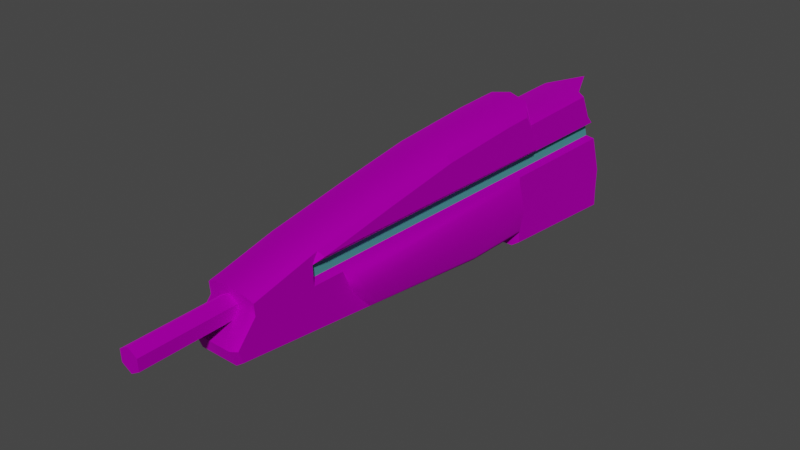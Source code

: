 # Source: TE_FireSleet_Barrel.blend  (saved by Blender 2.80.75; exported with 4.5.12 LTS)
import bpy
from mathutils import Matrix  # noqa: F401  (used for matrix-valued properties, if any)

bpy.ops.wm.read_factory_settings(use_empty=True)
scene = bpy.context.scene
scene.name = 'Scene'

# ---- collections
col_collection = bpy.data.collections.new('Collection'); scene.collection.children.link(col_collection)

# ---- images (referenced by path relative to the original .blend; pixels are not part of the script)
import os
ASSET_DIR = os.environ.get("B2B_ASSET_DIR", "")  # directory of the original .blend (textures are referenced by path, not embedded)
HERE = os.path.dirname(os.path.abspath(__file__))  # packed textures are extracted next to this script under _unpacked/

def load_image(name, relpath, width, height, colorspace="sRGB"):
    """Load a texture the original file referenced (path relative to the .blend, or extracted next to this script)."""
    p = next((c for c in (os.path.join(HERE, relpath), os.path.join(ASSET_DIR, relpath)) if relpath and os.path.exists(c)), "")
    if p:
        img = bpy.data.images.load(p, check_existing=True)
        img.name = name
    else:  # same state as the original file: an image datablock whose file is absent (Cycles renders it pink)
        img = bpy.data.images.new(name, width, height)
        img.source = "FILE"
        img.filepath = "//" + (relpath or name)
    img.colorspace_settings.name = colorspace
    return img
img_map__2_001 = load_image('Map #2.001', 'fire_sleet.png', 1024, 1024, 'sRGB')

# ---- materials (node trees are filled in below, after node groups)
mat_01___default_slot__1_001 = bpy.data.materials.new('01 - Default Slot #1.001')
mat_01___default_slot__1_001.use_transparent_shadow = False
mat_01___default_slot__1_001.diffuse_color = (0.0, 0.0, 0.0, 1.0)
mat_01___default_slot__1_001.roughness = 0.5528
mat_01___default_slot__1_001.specular_intensity = 1.0
mat_01___default_slot__1_001.metallic = 1.0
mat_fire_sleet_001 = bpy.data.materials.new('fire_sleet.001')
mat_fire_sleet_001.use_transparent_shadow = False
mat_fire_sleet_001.diffuse_color = (0.588, 0.588, 0.588, 1.0)
mat_fire_sleet_001.roughness = 0.8586
mat_fire_sleet_001.specular_intensity = 0.0
mat_fire_sleet_001.metallic = 1.0
mat_emissive_001 = bpy.data.materials.new('emissive.001')
mat_emissive_001.use_transparent_shadow = False
mat_emissive_001.diffuse_color = (0.1569, 0.698, 0.6549, 1.0)
mat_emissive_001.roughness = 0.8586
mat_emissive_001.specular_intensity = 0.0
mat_emissive_001.metallic = 1.0
mat_01___default_slot__4_001 = bpy.data.materials.new('01 - Default Slot #4.001')
mat_01___default_slot__4_001.use_transparent_shadow = False
mat_01___default_slot__4_001.diffuse_color = (0.0, 0.0, 0.0, 1.0)
mat_01___default_slot__4_001.roughness = 0.5528
mat_01___default_slot__4_001.specular_intensity = 1.0
mat_01___default_slot__4_001.metallic = 1.0
mat_01___default_slot__5_001 = bpy.data.materials.new('01 - Default Slot #5.001')
mat_01___default_slot__5_001.use_transparent_shadow = False
mat_01___default_slot__5_001.diffuse_color = (0.0, 0.0, 0.0, 1.0)
mat_01___default_slot__5_001.roughness = 0.5528
mat_01___default_slot__5_001.specular_intensity = 1.0
mat_01___default_slot__5_001.metallic = 1.0
mat_01___default_slot__6_001 = bpy.data.materials.new('01 - Default Slot #6.001')
mat_01___default_slot__6_001.use_transparent_shadow = False
mat_01___default_slot__6_001.diffuse_color = (0.0, 0.0, 0.0, 1.0)
mat_01___default_slot__6_001.roughness = 0.5528
mat_01___default_slot__6_001.specular_intensity = 1.0
mat_01___default_slot__6_001.metallic = 1.0
mat_01___default_slot__7_001 = bpy.data.materials.new('01 - Default Slot #7.001')
mat_01___default_slot__7_001.use_transparent_shadow = False
mat_01___default_slot__7_001.diffuse_color = (0.0, 0.0, 0.0, 1.0)
mat_01___default_slot__7_001.roughness = 0.5528
mat_01___default_slot__7_001.specular_intensity = 1.0
mat_01___default_slot__7_001.metallic = 1.0
mat_01___default_slot__8_001 = bpy.data.materials.new('01 - Default Slot #8.001')
mat_01___default_slot__8_001.use_transparent_shadow = False
mat_01___default_slot__8_001.diffuse_color = (0.0, 0.0, 0.0, 1.0)
mat_01___default_slot__8_001.roughness = 0.5528
mat_01___default_slot__8_001.specular_intensity = 1.0
mat_01___default_slot__8_001.metallic = 1.0
mat_01___default_slot__9_001 = bpy.data.materials.new('01 - Default Slot #9.001')
mat_01___default_slot__9_001.use_transparent_shadow = False
mat_01___default_slot__9_001.diffuse_color = (0.0, 0.0, 0.0, 1.0)
mat_01___default_slot__9_001.roughness = 0.5528
mat_01___default_slot__9_001.specular_intensity = 1.0
mat_01___default_slot__9_001.metallic = 1.0
mat_01___default_slot__10_001 = bpy.data.materials.new('01 - Default Slot #10.001')
mat_01___default_slot__10_001.use_transparent_shadow = False
mat_01___default_slot__10_001.diffuse_color = (0.0, 0.0, 0.0, 1.0)
mat_01___default_slot__10_001.roughness = 0.5528
mat_01___default_slot__10_001.specular_intensity = 1.0
mat_01___default_slot__10_001.metallic = 1.0

# ---- material node trees
mat_01___default_slot__1_001.use_nodes = True; mat_01___default_slot__1_001.node_tree.nodes.clear()
_N = mat_01___default_slot__1_001.node_tree.nodes; _L = mat_01___default_slot__1_001.node_tree.links
n0 = _N.new('ShaderNodeOutputMaterial'); n0.name = 'Material Output'; n0.location = (300, 300)
n1 = _N.new('ShaderNodeBsdfPrincipled'); n1.name = 'Principled BSDF'; n1.location = (10, 300)
n1.distribution = 'GGX'
n1.subsurface_method = 'BURLEY'
n1.inputs[0].default_value = (0.0, 0.0, 0.0, 1.0)
n1.inputs[1].default_value = 1.0
n1.inputs[2].default_value = 0.5528
n1.inputs[3].default_value = 1.45
n1.inputs[13].default_value = 2.0
n1.inputs[27].default_value = (0.0, 0.0, 0.0, 1.0)
n1.inputs[28].default_value = 1.0
n2 = _N.new('ShaderNodeNormalMap'); n2.name = 'Normal Map'; n2.location = (-300, -300)
n2.label = 'Normal/Map'
n2.inputs[0].default_value = 0.14
_L.new(n1.outputs[0], n0.inputs[0])
_L.new(n2.outputs[0], n1.inputs[5])
n0.is_active_output = True
mat_fire_sleet_001.use_nodes = True; mat_fire_sleet_001.node_tree.nodes.clear()
_N = mat_fire_sleet_001.node_tree.nodes; _L = mat_fire_sleet_001.node_tree.links
n0 = _N.new('ShaderNodeOutputMaterial'); n0.name = 'Material Output'; n0.location = (300, 300)
n1 = _N.new('ShaderNodeBsdfPrincipled'); n1.name = 'Principled BSDF'; n1.location = (10, 300)
n1.distribution = 'GGX'
n1.subsurface_method = 'BURLEY'
n1.inputs[1].default_value = 1.0
n1.inputs[2].default_value = 0.8586
n1.inputs[3].default_value = 1.45
n1.inputs[13].default_value = 0.0
n1.inputs[27].default_value = (0.0, 0.0, 0.0, 1.0)
n1.inputs[28].default_value = 1.0
n2 = _N.new('ShaderNodeNormalMap'); n2.name = 'Normal Map'; n2.location = (-300, -300)
n2.label = 'Normal/Map'
n2.inputs[0].default_value = 0.14
n3 = _N.new('ShaderNodeTexImage'); n3.name = 'Image Texture'; n3.location = (-300, 600)
n3.image = img_map__2_001
_L.new(n1.outputs[0], n0.inputs[0])
_L.new(n2.outputs[0], n1.inputs[5])
_L.new(n3.outputs[0], n1.inputs[0])
n0.is_active_output = True
mat_emissive_001.use_nodes = True; mat_emissive_001.node_tree.nodes.clear()
_N = mat_emissive_001.node_tree.nodes; _L = mat_emissive_001.node_tree.links
n0 = _N.new('ShaderNodeOutputMaterial'); n0.name = 'Material Output'; n0.location = (300, 300)
n1 = _N.new('ShaderNodeBsdfPrincipled'); n1.name = 'Principled BSDF'; n1.location = (10, 300)
n1.distribution = 'GGX'
n1.subsurface_method = 'BURLEY'
n1.inputs[0].default_value = (0.1569, 0.698, 0.6549, 1.0)
n1.inputs[1].default_value = 1.0
n1.inputs[2].default_value = 0.8586
n1.inputs[3].default_value = 1.45
n1.inputs[13].default_value = 0.0
n1.inputs[27].default_value = (0.0, 0.0, 0.0, 1.0)
n1.inputs[28].default_value = 1.0
n2 = _N.new('ShaderNodeNormalMap'); n2.name = 'Normal Map'; n2.location = (-300, -300)
n2.label = 'Normal/Map'
n2.inputs[0].default_value = 0.14
_L.new(n1.outputs[0], n0.inputs[0])
_L.new(n2.outputs[0], n1.inputs[5])
n0.is_active_output = True
mat_01___default_slot__4_001.use_nodes = True; mat_01___default_slot__4_001.node_tree.nodes.clear()
_N = mat_01___default_slot__4_001.node_tree.nodes; _L = mat_01___default_slot__4_001.node_tree.links
n0 = _N.new('ShaderNodeOutputMaterial'); n0.name = 'Material Output'; n0.location = (300, 300)
n1 = _N.new('ShaderNodeBsdfPrincipled'); n1.name = 'Principled BSDF'; n1.location = (10, 300)
n1.distribution = 'GGX'
n1.subsurface_method = 'BURLEY'
n1.inputs[0].default_value = (0.0, 0.0, 0.0, 1.0)
n1.inputs[1].default_value = 1.0
n1.inputs[2].default_value = 0.5528
n1.inputs[3].default_value = 1.45
n1.inputs[13].default_value = 2.0
n1.inputs[27].default_value = (0.0, 0.0, 0.0, 1.0)
n1.inputs[28].default_value = 1.0
n2 = _N.new('ShaderNodeNormalMap'); n2.name = 'Normal Map'; n2.location = (-300, -300)
n2.label = 'Normal/Map'
n2.inputs[0].default_value = 0.14
_L.new(n1.outputs[0], n0.inputs[0])
_L.new(n2.outputs[0], n1.inputs[5])
n0.is_active_output = True
mat_01___default_slot__5_001.use_nodes = True; mat_01___default_slot__5_001.node_tree.nodes.clear()
_N = mat_01___default_slot__5_001.node_tree.nodes; _L = mat_01___default_slot__5_001.node_tree.links
n0 = _N.new('ShaderNodeOutputMaterial'); n0.name = 'Material Output'; n0.location = (300, 300)
n1 = _N.new('ShaderNodeBsdfPrincipled'); n1.name = 'Principled BSDF'; n1.location = (10, 300)
n1.distribution = 'GGX'
n1.subsurface_method = 'BURLEY'
n1.inputs[0].default_value = (0.0, 0.0, 0.0, 1.0)
n1.inputs[1].default_value = 1.0
n1.inputs[2].default_value = 0.5528
n1.inputs[3].default_value = 1.45
n1.inputs[13].default_value = 2.0
n1.inputs[27].default_value = (0.0, 0.0, 0.0, 1.0)
n1.inputs[28].default_value = 1.0
n2 = _N.new('ShaderNodeNormalMap'); n2.name = 'Normal Map'; n2.location = (-300, -300)
n2.label = 'Normal/Map'
n2.inputs[0].default_value = 0.14
_L.new(n1.outputs[0], n0.inputs[0])
_L.new(n2.outputs[0], n1.inputs[5])
n0.is_active_output = True
mat_01___default_slot__6_001.use_nodes = True; mat_01___default_slot__6_001.node_tree.nodes.clear()
_N = mat_01___default_slot__6_001.node_tree.nodes; _L = mat_01___default_slot__6_001.node_tree.links
n0 = _N.new('ShaderNodeOutputMaterial'); n0.name = 'Material Output'; n0.location = (300, 300)
n1 = _N.new('ShaderNodeBsdfPrincipled'); n1.name = 'Principled BSDF'; n1.location = (10, 300)
n1.distribution = 'GGX'
n1.subsurface_method = 'BURLEY'
n1.inputs[0].default_value = (0.0, 0.0, 0.0, 1.0)
n1.inputs[1].default_value = 1.0
n1.inputs[2].default_value = 0.5528
n1.inputs[3].default_value = 1.45
n1.inputs[13].default_value = 2.0
n1.inputs[27].default_value = (0.0, 0.0, 0.0, 1.0)
n1.inputs[28].default_value = 1.0
n2 = _N.new('ShaderNodeNormalMap'); n2.name = 'Normal Map'; n2.location = (-300, -300)
n2.label = 'Normal/Map'
n2.inputs[0].default_value = 0.14
_L.new(n1.outputs[0], n0.inputs[0])
_L.new(n2.outputs[0], n1.inputs[5])
n0.is_active_output = True
mat_01___default_slot__7_001.use_nodes = True; mat_01___default_slot__7_001.node_tree.nodes.clear()
_N = mat_01___default_slot__7_001.node_tree.nodes; _L = mat_01___default_slot__7_001.node_tree.links
n0 = _N.new('ShaderNodeOutputMaterial'); n0.name = 'Material Output'; n0.location = (300, 300)
n1 = _N.new('ShaderNodeBsdfPrincipled'); n1.name = 'Principled BSDF'; n1.location = (10, 300)
n1.distribution = 'GGX'
n1.subsurface_method = 'BURLEY'
n1.inputs[0].default_value = (0.0, 0.0, 0.0, 1.0)
n1.inputs[1].default_value = 1.0
n1.inputs[2].default_value = 0.5528
n1.inputs[3].default_value = 1.45
n1.inputs[13].default_value = 2.0
n1.inputs[27].default_value = (0.0, 0.0, 0.0, 1.0)
n1.inputs[28].default_value = 1.0
n2 = _N.new('ShaderNodeNormalMap'); n2.name = 'Normal Map'; n2.location = (-300, -300)
n2.label = 'Normal/Map'
n2.inputs[0].default_value = 0.14
_L.new(n1.outputs[0], n0.inputs[0])
_L.new(n2.outputs[0], n1.inputs[5])
n0.is_active_output = True
mat_01___default_slot__8_001.use_nodes = True; mat_01___default_slot__8_001.node_tree.nodes.clear()
_N = mat_01___default_slot__8_001.node_tree.nodes; _L = mat_01___default_slot__8_001.node_tree.links
n0 = _N.new('ShaderNodeOutputMaterial'); n0.name = 'Material Output'; n0.location = (300, 300)
n1 = _N.new('ShaderNodeBsdfPrincipled'); n1.name = 'Principled BSDF'; n1.location = (10, 300)
n1.distribution = 'GGX'
n1.subsurface_method = 'BURLEY'
n1.inputs[0].default_value = (0.0, 0.0, 0.0, 1.0)
n1.inputs[1].default_value = 1.0
n1.inputs[2].default_value = 0.5528
n1.inputs[3].default_value = 1.45
n1.inputs[13].default_value = 2.0
n1.inputs[27].default_value = (0.0, 0.0, 0.0, 1.0)
n1.inputs[28].default_value = 1.0
n2 = _N.new('ShaderNodeNormalMap'); n2.name = 'Normal Map'; n2.location = (-300, -300)
n2.label = 'Normal/Map'
n2.inputs[0].default_value = 0.14
_L.new(n1.outputs[0], n0.inputs[0])
_L.new(n2.outputs[0], n1.inputs[5])
n0.is_active_output = True
mat_01___default_slot__9_001.use_nodes = True; mat_01___default_slot__9_001.node_tree.nodes.clear()
_N = mat_01___default_slot__9_001.node_tree.nodes; _L = mat_01___default_slot__9_001.node_tree.links
n0 = _N.new('ShaderNodeOutputMaterial'); n0.name = 'Material Output'; n0.location = (300, 300)
n1 = _N.new('ShaderNodeBsdfPrincipled'); n1.name = 'Principled BSDF'; n1.location = (10, 300)
n1.distribution = 'GGX'
n1.subsurface_method = 'BURLEY'
n1.inputs[0].default_value = (0.0, 0.0, 0.0, 1.0)
n1.inputs[1].default_value = 1.0
n1.inputs[2].default_value = 0.5528
n1.inputs[3].default_value = 1.45
n1.inputs[13].default_value = 2.0
n1.inputs[27].default_value = (0.0, 0.0, 0.0, 1.0)
n1.inputs[28].default_value = 1.0
n2 = _N.new('ShaderNodeNormalMap'); n2.name = 'Normal Map'; n2.location = (-300, -300)
n2.label = 'Normal/Map'
n2.inputs[0].default_value = 0.14
_L.new(n1.outputs[0], n0.inputs[0])
_L.new(n2.outputs[0], n1.inputs[5])
n0.is_active_output = True
mat_01___default_slot__10_001.use_nodes = True; mat_01___default_slot__10_001.node_tree.nodes.clear()
_N = mat_01___default_slot__10_001.node_tree.nodes; _L = mat_01___default_slot__10_001.node_tree.links
n0 = _N.new('ShaderNodeOutputMaterial'); n0.name = 'Material Output'; n0.location = (300, 300)
n1 = _N.new('ShaderNodeBsdfPrincipled'); n1.name = 'Principled BSDF'; n1.location = (10, 300)
n1.distribution = 'GGX'
n1.subsurface_method = 'BURLEY'
n1.inputs[0].default_value = (0.0, 0.0, 0.0, 1.0)
n1.inputs[1].default_value = 1.0
n1.inputs[2].default_value = 0.5528
n1.inputs[3].default_value = 1.45
n1.inputs[13].default_value = 2.0
n1.inputs[27].default_value = (0.0, 0.0, 0.0, 1.0)
n1.inputs[28].default_value = 1.0
n2 = _N.new('ShaderNodeNormalMap'); n2.name = 'Normal Map'; n2.location = (-300, -300)
n2.label = 'Normal/Map'
n2.inputs[0].default_value = 0.14
_L.new(n1.outputs[0], n0.inputs[0])
_L.new(n2.outputs[0], n1.inputs[5])
n0.is_active_output = True

# ---- world
world_world = bpy.data.worlds.new('World'); scene.world = world_world
world_world.use_nodes = True; world_world.node_tree.nodes.clear()
_N = world_world.node_tree.nodes; _L = world_world.node_tree.links
n0 = _N.new('ShaderNodeOutputWorld'); n0.name = 'World Output'; n0.location = (300, 300)
n1 = _N.new('ShaderNodeBackground'); n1.name = 'Background'; n1.location = (10, 300)
n1.inputs[0].default_value = (0.05088, 0.05088, 0.05088, 1.0)
_L.new(n1.outputs[0], n0.inputs[0])
n0.is_active_output = True
world_world.color = (0.05088, 0.05088, 0.05088)
world_world.use_sun_shadow = False
world_world.sun_shadow_jitter_overblur = 0.0

# ---- meshes
me_mesh_004 = bpy.data.meshes.new('Mesh.004')
me_mesh_004.from_pydata([(-0.1145, 0.2794, 0.05178), (-0.1557, 0.2628, 0.05097), (-0.1513, 0.173, 0.0482), (-0.1345, -0.009048, 0.04265), (-0.1045, -0.1796, 0.03754), (-0.07093, -0.3552, 0.0323), (-0.03522, -0.5073, 0.0278), (-0.007246, -0.5063, 0.02803), (0.05101, -0.5496, 0.02709), (0.08453, -0.537, 0.02771), (0.1429, 0.08422, 0.04748), (0.1422, 0.2349, 0.05217), (0.1368, 0.5489, 0.06192), (0.09495, 0.5501, 0.06166), (-0.1247, 0.5507, 0.01624), (-0.1145, 0.2922, 0.008251), (-0.1644, 0.2692, 0.007188), (-0.1599, 0.1741, 0.004255), (-0.1431, -0.00795, -0.001303), (-0.1131, -0.1785, -0.006411), (-0.07949, -0.3541, -0.01165), (-0.04046, -0.5061, -0.01612), (-0.006941, -0.5049, -0.01585), (0.05132, -0.5482, -0.01679), (0.08483, -0.5356, -0.01617), (0.1432, 0.08558, 0.003598), (0.1425, 0.2363, 0.00829), (0.1371, 0.5502, 0.01804), (0.09525, 0.5514, 0.01779), (0.1849, 0.5498, 0.06228), (0.1658, 0.2351, 0.05234), (0.1661, 0.2365, 0.00846), (0.1852, 0.5512, 0.0184), (-0.007168, 0.5049, 0.05955), (-0.03324, 0.4969, 0.05912), (-0.1217, 0.4617, 0.05741), (-0.0601, 0.4853, 0.07155), (-0.03271, 0.2878, 0.0526), (-0.006664, 0.2351, 0.05114), (-0.1133, 0.4616, 0.07045), (-0.1056, 0.265, 0.06437), (-0.1467, 0.2484, 0.06357), (-0.1429, 0.1731, 0.06125), (-0.1262, -0.008601, 0.0557), (-0.09625, -0.1788, 0.0506), (-0.06269, -0.354, 0.04538), (-0.04128, 0.2874, 0.06551), (-0.04182, 0.5015, 0.07218), (0.001199, 0.5165, 0.07295), (0.001729, 0.2347, 0.06417), (0.04998, -0.5419, 0.0403), (0.0764, -0.532, 0.04079), (0.1343, 0.08407, 0.0604), (0.1336, 0.2422, 0.06532), (0.1577, 0.2424, 0.06549), (0.1758, 0.5414, 0.07494), (0.1366, 0.5406, 0.07464), (0.08588, 0.5421, 0.07434), (0.002638, -0.294, 0.0477), (0.104, -0.2272, 0.05049), (0.05591, -0.2706, 0.0488), (0.06663, 0.2384, 0.06474), (0.1203, 0.2317, 0.07339), (0.06586, 0.2279, 0.08391), (0.01326, 0.225, 0.07244), (0.01604, -0.2729, 0.06384), (0.05115, -0.2559, 0.06873), (0.09444, -0.2192, 0.05916), (0.1215, 0.08342, 0.06877), (-0.03228, -0.3553, 0.03256), (-0.006586, -0.3545, 0.03277), (-0.02443, -0.5019, 0.04103), (0.001133, -0.5, 0.04127), (0.002462, -0.3648, 0.04549), (-0.04051, -0.3666, 0.04514), (-0.01974, -0.71, -0.02149), (-0.007176, -0.7103, 0.000638), (0.01826, -0.7096, 0.0008385), (0.03114, -0.7085, -0.02109), (0.01857, -0.7082, -0.04322), (-0.00687, -0.709, -0.04342), (-0.02611, -0.5024, -0.01506), (-0.01354, -0.5027, 0.007067), (0.0119, -0.5019, 0.007267), (0.02477, -0.5008, -0.01466), (0.0122, -0.5005, -0.03679), (-0.01324, -0.5013, -0.03699), (-0.1014, 0.255, 0.0754), (-0.05266, 0.2719, 0.07627), (-0.05192, -0.3483, 0.05695), (-0.05251, -0.3479, 0.05695), (-0.08517, -0.1774, 0.06204), (-0.115, -0.00763, 0.06713), (-0.1317, 0.1734, 0.07265), (-0.1349, 0.2339, 0.07452), (-0.1125, 0.4652, -0.04325), (-0.05931, 0.4889, -0.04214), (-0.04103, 0.505, -0.04151), (-0.0405, 0.2909, -0.04818), (-0.1048, 0.2685, -0.04933), (-0.1211, 0.4645, -0.03035), (-0.1139, 0.2822, -0.03598), (-0.1551, 0.2656, -0.03678), (-0.1507, 0.1757, -0.03955), (-0.1339, -0.006313, -0.04511), (-0.1039, -0.1769, -0.05022), (-0.07032, -0.3524, -0.05546), (-0.03461, -0.5046, -0.05995), (-0.006637, -0.5035, -0.05973), (0.05162, -0.5468, -0.06067), (0.08514, -0.5343, -0.06005), (0.1435, 0.08695, -0.04028), (0.1428, 0.2376, -0.03559), (0.1664, 0.2379, -0.03542), (0.1855, 0.5526, -0.02548), (0.1374, 0.5516, -0.02584), (0.09556, 0.5528, -0.02609), (0.1374, 0.5442, -0.03905), (0.1766, 0.545, -0.03876), (0.1585, 0.246, -0.0482), (0.1344, 0.2458, -0.04838), (0.06692, 0.2327, -0.06876), (0.05221, -0.2512, -0.08394), (0.01705, -0.2684, -0.0806), (0.01416, 0.2291, -0.05822), (-0.005977, -0.3518, -0.05499), (-0.03167, -0.3526, -0.05519), (-0.0321, 0.2905, -0.03515), (-0.03263, 0.4996, -0.02864), (-0.006559, 0.5076, -0.02821), (-0.006056, 0.2378, -0.03661), (-0.0619, -0.3505, -0.06832), (-0.03972, -0.363, -0.06856), (-0.02364, -0.4984, -0.07267), (0.06742, 0.242, -0.04896), (0.002517, 0.2383, -0.04952), (0.001988, 0.5201, -0.04075), (0.08667, 0.5457, -0.03936), (-0.1459, 0.2519, -0.05013), (-0.1421, 0.1766, -0.05245), (-0.1254, -0.005058, -0.058), (-0.09546, -0.1752, -0.06309), (0.003426, -0.2904, -0.066), (0.00325, -0.3612, -0.0682), (0.001922, -0.4965, -0.07243), (0.05077, -0.5384, -0.0734), (0.07719, -0.5285, -0.0729), (0.1048, -0.2236, -0.06321), (0.1351, 0.08761, -0.0533), (0.0567, -0.267, -0.0649), (0.1212, 0.2358, -0.05727), (0.1224, 0.08749, -0.06188), (0.09535, -0.2151, -0.0715), (-0.05097, -0.344, -0.07936), (-0.05156, -0.3437, -0.07936), (-0.08423, -0.1731, -0.07427), (-0.1141, -0.003382, -0.06918), (-0.1308, 0.1777, -0.06366), (-0.134, 0.2382, -0.06179), (-0.1005, 0.2592, -0.0609), (-0.05171, 0.2762, -0.06004)], [], [(40, 46, 47), (40, 47, 36), (39, 40, 36), (14, 15, 0), (14, 0, 35), (15, 16, 1), (1, 0, 15), (16, 17, 2), (2, 1, 16), (17, 18, 3), (3, 2, 17), (18, 19, 4), (4, 3, 18), (19, 20, 5), (5, 4, 19), (20, 21, 6), (6, 5, 20), (21, 22, 7), (7, 6, 21), (22, 23, 8), (8, 7, 22), (23, 24, 9), (9, 8, 23), (24, 25, 10), (10, 9, 24), (25, 26, 11), (11, 10, 25), (31, 32, 29), (29, 30, 31), (27, 28, 13), (13, 12, 27), (56, 53, 54), (54, 55, 56), (11, 26, 31), (31, 30, 11), (27, 12, 29), (29, 32, 27), (64, 65, 66), (66, 63, 64), (38, 33, 34), (70, 38, 34), (70, 34, 37), (70, 37, 69), (45, 71, 74), (56, 57, 48), (56, 48, 49), (56, 49, 61), (53, 56, 61), (35, 0, 40), (40, 39, 35), (0, 1, 41), (41, 40, 0), (1, 2, 42), (42, 41, 1), (2, 3, 43), (43, 42, 2), (3, 4, 44), (44, 43, 3), (4, 5, 45), (45, 44, 4), (5, 6, 71), (71, 45, 5), (37, 46, 74), (74, 69, 37), (37, 34, 47), (47, 46, 37), (33, 38, 49), (49, 48, 33), (70, 73, 58), (70, 58, 49), (38, 70, 49), (7, 8, 50), (50, 72, 7), (8, 9, 51), (51, 50, 8), (9, 10, 52), (9, 52, 59), (9, 59, 51), (10, 11, 53), (53, 52, 10), (11, 30, 54), (54, 53, 11), (30, 29, 55), (55, 54, 30), (29, 12, 56), (56, 55, 29), (12, 13, 57), (57, 56, 12), (51, 59, 60), (60, 50, 51), (68, 62, 63), (67, 68, 63), (66, 67, 63), (53, 61, 63), (63, 62, 53), (61, 49, 64), (64, 63, 61), (49, 58, 65), (65, 64, 49), (58, 60, 66), (66, 65, 58), (60, 59, 67), (67, 66, 60), (59, 52, 68), (68, 67, 59), (52, 53, 62), (62, 68, 52), (73, 72, 50), (58, 73, 50), (60, 58, 50), (71, 72, 73), (73, 74, 71), (88, 87, 94), (94, 93, 92), (88, 94, 92), (92, 91, 90), (88, 92, 90), (6, 7, 72), (72, 71, 6), (70, 69, 74), (74, 73, 70), (75, 76, 82), (82, 81, 75), (76, 77, 83), (83, 82, 76), (77, 78, 84), (84, 83, 77), (78, 79, 85), (85, 84, 78), (79, 80, 86), (86, 85, 79), (80, 75, 81), (81, 86, 80), (40, 87, 88), (88, 46, 40), (46, 88, 89), (89, 74, 46), (90, 45, 74), (45, 90, 91), (91, 44, 45), (44, 91, 92), (92, 43, 44), (43, 92, 93), (93, 42, 43), (42, 93, 94), (94, 41, 42), (41, 94, 87), (87, 40, 41), (97, 98, 99), (96, 97, 99), (95, 96, 99), (14, 100, 101), (14, 101, 15), (15, 101, 102), (102, 16, 15), (16, 102, 103), (103, 17, 16), (17, 103, 104), (104, 18, 17), (18, 104, 105), (105, 19, 18), (19, 105, 106), (106, 20, 19), (20, 106, 107), (107, 21, 20), (21, 107, 108), (108, 22, 21), (22, 108, 109), (109, 23, 22), (23, 109, 110), (110, 24, 23), (24, 110, 111), (111, 25, 24), (25, 111, 112), (112, 26, 25), (31, 113, 114), (114, 32, 31), (27, 115, 116), (116, 28, 27), (117, 118, 119), (119, 120, 117), (112, 113, 31), (31, 26, 112), (27, 32, 114), (114, 115, 27), (124, 121, 122), (122, 123, 124), (125, 126, 127), (125, 127, 128), (128, 129, 130), (125, 128, 130), (131, 132, 133), (136, 137, 117), (135, 136, 117), (134, 135, 117), (120, 134, 117), (100, 95, 99), (99, 101, 100), (101, 99, 138), (138, 102, 101), (102, 138, 139), (139, 103, 102), (103, 139, 140), (140, 104, 103), (104, 140, 141), (141, 105, 104), (105, 141, 131), (131, 106, 105), (106, 131, 133), (133, 107, 106), (127, 126, 132), (132, 98, 127), (127, 98, 97), (97, 128, 127), (129, 136, 135), (135, 130, 129), (142, 143, 125), (135, 142, 125), (130, 135, 125), (108, 144, 145), (145, 109, 108), (109, 145, 146), (146, 110, 109), (110, 146, 147), (110, 147, 148), (110, 148, 111), (111, 148, 120), (120, 112, 111), (112, 120, 119), (119, 113, 112), (113, 119, 118), (118, 114, 113), (114, 118, 117), (117, 115, 114), (115, 117, 137), (137, 116, 115), (146, 145, 149), (149, 147, 146), (121, 150, 151), (121, 151, 152), (122, 121, 152), (120, 150, 121), (121, 134, 120), (134, 121, 124), (124, 135, 134), (135, 124, 123), (123, 142, 135), (142, 123, 122), (122, 149, 142), (149, 122, 152), (152, 147, 149), (147, 152, 151), (151, 148, 147), (148, 151, 150), (150, 120, 148), (145, 144, 143), (145, 143, 142), (149, 145, 142), (133, 132, 143), (143, 144, 133), (156, 157, 158), (158, 159, 160), (156, 158, 160), (154, 156, 160), (107, 133, 144), (144, 108, 107), (125, 143, 132), (132, 126, 125), (99, 98, 160), (160, 159, 99), (98, 132, 153), (153, 160, 98), (132, 131, 154), (131, 141, 155), (155, 154, 131), (141, 140, 156), (156, 155, 141), (140, 139, 157), (157, 156, 140), (139, 138, 158), (158, 157, 139), (138, 99, 159), (159, 158, 138), (77, 75, 79), (75, 77, 76), (77, 79, 78), (79, 75, 80)])
me_mesh_004.polygons.foreach_set('use_smooth', [1, 1, 1, 1, 1, 1, 1, 1, 1, 1, 1, 1, 1, 1, 1, 1, 1, 1, 1, 1, 1, 1, 1, 1, 1, 1, 1, 1, 1, 1, 1, 1, 1, 1, 1, 1, 1, 1, 1, 1, 1, 1, 1, 1, 1, 1, 1, 1, 1, 1, 1, 1, 1, 1, 1, 1, 1, 1, 1, 1, 1, 1, 1, 1, 1, 1, 1, 1, 1, 1, 1, 1, 1, 1, 1, 1, 1, 1, 1, 1, 1, 1, 1, 1, 1, 1, 1, 1, 1, 1, 1, 1, 1, 1, 1, 1, 1, 1, 1, 1, 1, 1, 1, 1, 1, 1, 1, 1, 1, 1, 1, 1, 1, 1, 1, 1, 1, 1, 1, 1, 1, 1, 1, 1, 1, 1, 1, 1, 1, 1, 1, 1, 1, 0, 0, 0, 0, 0, 0, 0, 0, 0, 0, 0, 0, 0, 0, 0, 1, 1, 1, 1, 1, 1, 1, 1, 1, 1, 1, 1, 1, 1, 1, 1, 1, 1, 1, 1, 1, 1, 1, 1, 1, 1, 1, 1, 1, 1, 1, 1, 1, 1, 1, 1, 1, 1, 1, 1, 1, 1, 1, 1, 1, 1, 1, 1, 1, 1, 1, 1, 1, 1, 1, 1, 1, 1, 1, 1, 1, 1, 1, 1, 1, 1, 1, 1, 1, 1, 1, 1, 1, 1, 1, 1, 1, 1, 1, 1, 1, 1, 1, 1, 1, 1, 1, 1, 1, 1, 1, 1, 1, 1, 1, 1, 1, 1, 1, 1, 1, 1, 1, 1, 1, 1, 1, 1, 1, 1, 1, 1, 1, 1, 1, 1, 1, 1, 1, 1, 0, 0, 0, 0, 0, 0, 0, 0, 0, 0, 0, 0, 0, 0, 0, 0, 1, 1, 1])
me_mesh_004.polygons.foreach_set('material_index', [1, 1, 1, 1, 1, 1, 1, 1, 1, 1, 1, 1, 1, 1, 1, 1, 1, 1, 1, 1, 1, 1, 1, 1, 1, 1, 1, 1, 1, 1, 1, 1, 1, 1, 1, 1, 1, 1, 1, 2, 2, 2, 2, 1, 1, 1, 1, 1, 1, 1, 1, 1, 1, 1, 1, 1, 1, 1, 1, 1, 1, 1, 1, 1, 1, 1, 1, 1, 1, 1, 1, 1, 1, 1, 1, 1, 1, 1, 1, 1, 1, 1, 1, 1, 1, 1, 1, 1, 1, 1, 1, 1, 1, 1, 1, 1, 1, 1, 1, 1, 1, 1, 1, 1, 1, 1, 1, 1, 1, 1, 1, 1, 1, 1, 1, 1, 1, 1, 1, 1, 1, 1, 1, 1, 1, 1, 1, 1, 1, 1, 1, 1, 1, 1, 1, 1, 1, 1, 1, 1, 1, 1, 1, 1, 1, 1, 1, 1, 1, 1, 1, 1, 1, 1, 1, 1, 1, 1, 1, 1, 1, 1, 1, 1, 1, 1, 1, 1, 1, 1, 1, 1, 1, 1, 1, 1, 1, 1, 1, 1, 1, 1, 1, 1, 1, 1, 1, 2, 2, 2, 2, 1, 1, 1, 1, 1, 1, 1, 1, 1, 1, 1, 1, 1, 1, 1, 1, 1, 1, 1, 1, 1, 1, 1, 1, 1, 1, 1, 1, 1, 1, 1, 1, 1, 1, 1, 1, 1, 1, 1, 1, 1, 1, 1, 1, 1, 1, 1, 1, 1, 1, 1, 1, 1, 1, 1, 1, 1, 1, 1, 1, 1, 1, 1, 1, 1, 1, 1, 1, 1, 1, 1, 1, 1, 1, 1, 1, 1, 1, 1, 1, 1, 1, 1, 1, 1, 1, 1, 1, 1, 1, 1, 1, 1, 1, 1, 1])
_k = set([(0, 15), (0, 40), (1, 16), (1, 41), (6, 21), (6, 71), (8, 23), (8, 50), (9, 24), (9, 51), (11, 26), (11, 53), (13, 28), (13, 57), (15, 101), (16, 102), (21, 107), (23, 109), (24, 110), (26, 112), (28, 116), (29, 32), (29, 55), (30, 31), (30, 54), (31, 113), (32, 114), (33, 34), (33, 38), (33, 48), (34, 37), (34, 47), (37, 69), (37, 74), (38, 70), (39, 40), (45, 71), (46, 47), (48, 49), (48, 57), (49, 61), (49, 64), (50, 51), (50, 72), (51, 59), (53, 54), (53, 61), (53, 62), (54, 55), (55, 56), (56, 57), (58, 60), (58, 73), (59, 60), (62, 63), (63, 64), (69, 70), (69, 74), (70, 73), (71, 72), (73, 74), (75, 76), (75, 80), (75, 81), (76, 77), (76, 82), (77, 78), (77, 83), (78, 79), (78, 84), (79, 80), (79, 85), (80, 86), (95, 99), (97, 98), (97, 99), (97, 128), (98, 127), (99, 101), (101, 138), (102, 138), (105, 131), (107, 133), (109, 145), (110, 146), (112, 120), (113, 119), (114, 118), (116, 137), (117, 118), (117, 137), (118, 119), (119, 120), (120, 134), (120, 150), (121, 124), (121, 150), (124, 135), (125, 126), (125, 130), (125, 143), (126, 127), (126, 132), (127, 128), (128, 129), (129, 130), (129, 136), (131, 133), (132, 133), (132, 143), (133, 144), (134, 135), (135, 136), (136, 137), (142, 143), (142, 149), (144, 145), (145, 146), (146, 147), (147, 149)])
me_mesh_004.attributes.new('sharp_edge', 'BOOLEAN', 'EDGE').data.foreach_set('value', [ (min(e.vertices), max(e.vertices)) in _k for e in me_mesh_004.edges])
_uv = me_mesh_004.uv_layers.new(name='UVChannel_1')
_uv.uv.foreach_set('vector', [0.4521, 0.5367, 0.4586, 0.5173, 0.5271, 0.5145, 0.4521, 0.5367, 0.5271, 0.5145, 0.5221, 0.5211, 0.515, 0.5355, 0.4521, 0.5367, 0.5221, 0.5211, 0.4375, 0.3905, 0.5308, 0.3905, 0.5349, 0.4066, 0.4375, 0.3905, 0.5349, 0.4066, 0.4691, 0.4066, 0.4603, 0.5409, 0.459, 0.5656, 0.4456, 0.5585, 0.4456, 0.5585, 0.4543, 0.5409, 0.4603, 0.5409, 0.4565, 0.5682, 0.4232, 0.567, 0.4227, 0.556, 0.4227, 0.556, 0.4509, 0.5566, 0.4565, 0.5682, 0.4232, 0.567, 0.3651, 0.5627, 0.3647, 0.5534, 0.3647, 0.5534, 0.4227, 0.556, 0.4232, 0.567, 0.3651, 0.5627, 0.3105, 0.5531, 0.3101, 0.5456, 0.3101, 0.5456, 0.3647, 0.5534, 0.3651, 0.5627, 0.3105, 0.5531, 0.2543, 0.5422, 0.2539, 0.5359, 0.2539, 0.5359, 0.3101, 0.5456, 0.3105, 0.5531, 0.2535, 0.5407, 0.2131, 0.5244, 0.2131, 0.5228, 0.2131, 0.5228, 0.253, 0.5359, 0.2535, 0.5407, 0.206, 1.499, 0.213, 1.499, 0.213, 1.486, 0.213, 1.486, 0.2071, 1.486, 0.206, 1.499, 0.213, 1.499, 0.2249, 1.499, 0.2249, 1.486, 0.2249, 1.486, 0.213, 1.486, 0.213, 1.499, 0.2249, 1.499, 0.232, 1.499, 0.232, 1.486, 0.232, 1.486, 0.2249, 1.486, 0.2249, 1.499, 0.1995, 0.4847, 0.3918, 0.4621, 0.3918, 0.4638, 0.3918, 0.4638, 0.1995, 0.4862, 0.1995, 0.4847, 0.3918, 0.4621, 0.4425, 0.4626, 0.4425, 0.4626, 0.4425, 0.4626, 0.3918, 0.4638, 0.3918, 0.4621, 0.4424, 0.4556, 0.5372, 0.4474, 0.5372, 0.4488, 0.5372, 0.4488, 0.4424, 0.457, 0.4424, 0.4556, 0.5373, 0.4618, 0.5381, 0.4743, 0.5381, 0.4743, 0.5381, 0.4743, 0.5373, 0.4618, 0.5373, 0.4618, 0.5348, 0.4598, 0.4406, 0.4636, 0.4405, 0.4578, 0.4405, 0.4578, 0.5347, 0.4496, 0.5348, 0.4598, 0.4425, 0.4626, 0.4425, 0.4626, 0.4424, 0.4556, 0.4424, 0.4556, 0.4424, 0.457, 0.4425, 0.4626, 0.5373, 0.4618, 0.5373, 0.4618, 0.5372, 0.4488, 0.5372, 0.4488, 0.5372, 0.4474, 0.5373, 0.4618, 0.4387, 0.5016, 0.2792, 0.5053, 0.2843, 0.4946, 0.2843, 0.4946, 0.4388, 0.4858, 0.4387, 0.5016, 0.4432, 0.5075, 0.5277, 0.5052, 0.5254, 0.512, 0.253, 0.5128, 0.4432, 0.5075, 0.5254, 0.512, 0.253, 0.5128, 0.5254, 0.512, 0.4586, 0.5148, 0.253, 0.5128, 0.4586, 0.5148, 0.253, 0.5205, 0.2539, 0.5296, 0.2149, 0.5195, 0.2497, 0.5231, 0.5348, 0.4598, 0.5358, 0.4756, 0.5313, 0.5024, 0.5348, 0.4598, 0.5313, 0.5024, 0.439, 0.5049, 0.5348, 0.4598, 0.439, 0.5049, 0.4401, 0.4846, 0.4406, 0.4636, 0.5348, 0.4598, 0.4401, 0.4846, 0.4691, 0.4066, 0.5349, 0.4066, 0.5401, 0.4113, 0.5401, 0.4113, 0.4691, 0.4113, 0.4691, 0.4066, 0.4543, 0.5409, 0.4456, 0.5585, 0.4388, 0.5516, 0.4388, 0.5516, 0.4468, 0.5382, 0.4543, 0.5409, 0.4513, 0.5556, 0.4226, 0.5551, 0.4231, 0.5487, 0.4231, 0.5487, 0.4472, 0.5491, 0.4513, 0.5556, 0.4226, 0.5551, 0.3643, 0.5518, 0.3649, 0.5453, 0.3649, 0.5453, 0.4231, 0.5487, 0.4226, 0.5551, 0.3643, 0.5518, 0.3095, 0.5444, 0.3102, 0.538, 0.3102, 0.538, 0.3649, 0.5453, 0.3643, 0.5518, 0.3095, 0.5444, 0.253, 0.5359, 0.2539, 0.5296, 0.2539, 0.5296, 0.3102, 0.538, 0.3095, 0.5444, 0.253, 0.5359, 0.2131, 0.5228, 0.2149, 0.5195, 0.2149, 0.5195, 0.2539, 0.5296, 0.253, 0.5359, 0.4586, 0.5148, 0.4586, 0.5173, 0.2497, 0.5231, 0.2497, 0.5231, 0.253, 0.5205, 0.4586, 0.5148, 0.4586, 0.5148, 0.5254, 0.512, 0.5271, 0.5145, 0.5271, 0.5145, 0.4586, 0.5173, 0.4586, 0.5148, 0.5277, 0.5052, 0.4432, 0.5075, 0.4431, 0.5049, 0.4431, 0.5049, 0.5315, 0.5025, 0.5277, 0.5052, 0.253, 0.5128, 0.2498, 0.5102, 0.2724, 0.5095, 0.253, 0.5128, 0.2724, 0.5095, 0.4431, 0.5049, 0.4432, 0.5075, 0.253, 0.5128, 0.4431, 0.5049, 0.213, 1.486, 0.2249, 1.486, 0.2247, 1.482, 0.2247, 1.482, 0.2148, 1.482, 0.213, 1.486, 0.2249, 1.486, 0.232, 1.486, 0.2303, 1.482, 0.2303, 1.482, 0.2247, 1.482, 0.2249, 1.486, 0.1995, 0.4862, 0.3918, 0.4638, 0.392, 0.4667, 0.1995, 0.4862, 0.392, 0.4667, 0.2928, 0.4786, 0.1995, 0.4862, 0.2928, 0.4786, 0.2026, 0.4897, 0.3918, 0.4638, 0.4425, 0.4626, 0.4447, 0.4655, 0.4447, 0.4655, 0.392, 0.4667, 0.3918, 0.4638, 0.4425, 0.4626, 0.4424, 0.457, 0.4445, 0.46, 0.4445, 0.46, 0.4447, 0.4655, 0.4425, 0.4626, 0.4424, 0.457, 0.5372, 0.4488, 0.5347, 0.4522, 0.5347, 0.4522, 0.4445, 0.46, 0.4424, 0.457, 0.5372, 0.4488, 0.5373, 0.4618, 0.5348, 0.4619, 0.5348, 0.4619, 0.5347, 0.4522, 0.5372, 0.4488, 0.5373, 0.4618, 0.5381, 0.4743, 0.5358, 0.477, 0.5358, 0.477, 0.5348, 0.4619, 0.5373, 0.4618, 0.2026, 0.4897, 0.2928, 0.4786, 0.2794, 0.4934, 0.2794, 0.4934, 0.2022, 0.4985, 0.2026, 0.4897, 0.392, 0.4706, 0.4394, 0.4696, 0.4388, 0.4858, 0.2955, 0.4814, 0.392, 0.4706, 0.4388, 0.4858, 0.2843, 0.4946, 0.2955, 0.4814, 0.4388, 0.4858, 0.4408, 0.4634, 0.4394, 0.4838, 0.4261, 0.4841, 0.4261, 0.4841, 0.4275, 0.4675, 0.4408, 0.4634, 0.4394, 0.4838, 0.4369, 0.5037, 0.4258, 0.5002, 0.4258, 0.5002, 0.4261, 0.4841, 0.4394, 0.4838, 0.4431, 0.5049, 0.2724, 0.5095, 0.2792, 0.5053, 0.2792, 0.5053, 0.4387, 0.5016, 0.4431, 0.5049, 0.2724, 0.5095, 0.2794, 0.4934, 0.2843, 0.4946, 0.2843, 0.4946, 0.2792, 0.5053, 0.2724, 0.5095, 0.2794, 0.4934, 0.2928, 0.4786, 0.2955, 0.4814, 0.2955, 0.4814, 0.2843, 0.4946, 0.2794, 0.4934, 0.2928, 0.4786, 0.392, 0.4667, 0.392, 0.4706, 0.392, 0.4706, 0.2955, 0.4814, 0.2928, 0.4786, 0.392, 0.4667, 0.4447, 0.4655, 0.4394, 0.4696, 0.4394, 0.4696, 0.392, 0.4706, 0.392, 0.4667, 0.2498, 0.5102, 0.2152, 0.5118, 0.2022, 0.4985, 0.2724, 0.5095, 0.2498, 0.5102, 0.2022, 0.4985, 0.2794, 0.4934, 0.2724, 0.5095, 0.2022, 0.4985, 0.2149, 0.5195, 0.2152, 0.5118, 0.2498, 0.5102, 0.2498, 0.5102, 0.2497, 0.5231, 0.2149, 0.5195, 0.4539, 0.5208, 0.449, 0.5355, 0.4426, 0.5457, 0.4426, 0.5457, 0.4232, 0.5453, 0.3652, 0.542, 0.4539, 0.5208, 0.4426, 0.5457, 0.3652, 0.542, 0.3652, 0.542, 0.3107, 0.5346, 0.2558, 0.5264, 0.4539, 0.5208, 0.3652, 0.542, 0.2558, 0.5264, 0.2071, 1.486, 0.213, 1.486, 0.2148, 1.482, 0.2148, 1.482, 0.2095, 1.482, 0.2071, 1.486, 0.253, 0.5128, 0.253, 0.5205, 0.2497, 0.5231, 0.2497, 0.5231, 0.2498, 0.5102, 0.253, 0.5128, 0.2449, 0.4261, 0.2449, 0.4214, 0.2999, 0.4214, 0.2999, 0.4214, 0.2999, 0.4261, 0.2449, 0.4261, 0.2449, 0.4214, 0.2449, 0.4119, 0.2999, 0.4119, 0.2999, 0.4119, 0.2999, 0.4214, 0.2449, 0.4214, 0.2449, 0.4119, 0.2449, 0.4071, 0.2999, 0.4071, 0.2999, 0.4071, 0.2999, 0.4119, 0.2449, 0.4119, 0.2459, 0.4089, 0.2459, 0.4122, 0.2968, 0.4122, 0.2968, 0.4122, 0.2968, 0.4089, 0.2459, 0.4089, 0.2459, 0.4122, 0.2459, 0.4189, 0.2968, 0.4189, 0.2968, 0.4189, 0.2968, 0.4122, 0.2459, 0.4122, 0.2459, 0.4189, 0.2459, 0.4223, 0.2968, 0.4223, 0.2968, 0.4223, 0.2968, 0.4189, 0.2459, 0.4189, 0.4468, 0.5382, 0.4417, 0.5369, 0.4498, 0.5211, 0.4498, 0.5211, 0.4575, 0.5173, 0.4468, 0.5382, 0.4586, 0.5173, 0.4539, 0.5208, 0.2557, 0.5263, 0.2557, 0.5263, 0.2497, 0.5231, 0.4586, 0.5173, 0.2558, 0.5264, 0.2539, 0.5296, 0.2497, 0.5231, 0.2539, 0.5296, 0.2558, 0.5264, 0.3107, 0.5346, 0.3107, 0.5346, 0.3102, 0.538, 0.2539, 0.5296, 0.3102, 0.538, 0.3107, 0.5346, 0.3652, 0.542, 0.3652, 0.542, 0.3649, 0.5453, 0.3102, 0.538, 0.3649, 0.5453, 0.3652, 0.542, 0.4232, 0.5453, 0.4232, 0.5453, 0.4231, 0.5487, 0.3649, 0.5453, 0.4231, 0.5487, 0.4232, 0.5453, 0.4426, 0.5457, 0.4426, 0.5457, 0.4472, 0.5491, 0.4231, 0.5487, 0.4388, 0.5516, 0.4312, 0.5479, 0.4417, 0.5369, 0.4417, 0.5369, 0.4468, 0.5382, 0.4388, 0.5516, 0.5271, 0.5145, 0.4586, 0.5173, 0.4521, 0.5367, 0.5221, 0.5211, 0.5271, 0.5145, 0.4521, 0.5367, 0.515, 0.5355, 0.5221, 0.5211, 0.4521, 0.5367, 0.4375, 0.3905, 0.4691, 0.3745, 0.5349, 0.3745, 0.4375, 0.3905, 0.5349, 0.3745, 0.5308, 0.3905, 0.4603, 0.5409, 0.4544, 0.5409, 0.4458, 0.5585, 0.4458, 0.5585, 0.459, 0.5656, 0.4603, 0.5409, 0.4565, 0.5674, 0.4509, 0.556, 0.4226, 0.5553, 0.4226, 0.5553, 0.423, 0.5662, 0.4565, 0.5674, 0.423, 0.5662, 0.4226, 0.5553, 0.3643, 0.5529, 0.3643, 0.5529, 0.3647, 0.562, 0.423, 0.5662, 0.3647, 0.562, 0.3643, 0.5529, 0.3095, 0.5453, 0.3095, 0.5453, 0.3099, 0.5526, 0.3647, 0.562, 0.3099, 0.5526, 0.3095, 0.5453, 0.253, 0.5359, 0.253, 0.5359, 0.2535, 0.542, 0.3099, 0.5526, 0.2535, 0.5407, 0.253, 0.5359, 0.2131, 0.5228, 0.2131, 0.5228, 0.2131, 0.5244, 0.2535, 0.5407, 0.206, 1.499, 0.2071, 1.512, 0.213, 1.512, 0.213, 1.512, 0.213, 1.499, 0.206, 1.499, 0.213, 1.499, 0.213, 1.512, 0.2249, 1.512, 0.2249, 1.512, 0.2249, 1.499, 0.213, 1.499, 0.2249, 1.499, 0.2249, 1.512, 0.232, 1.512, 0.232, 1.512, 0.232, 1.499, 0.2249, 1.499, 0.1995, 0.4847, 0.1995, 0.4862, 0.3918, 0.4638, 0.3918, 0.4638, 0.3918, 0.4621, 0.1995, 0.4847, 0.3918, 0.4621, 0.3918, 0.4638, 0.4425, 0.4626, 0.4425, 0.4626, 0.4425, 0.4626, 0.3918, 0.4621, 0.4424, 0.4556, 0.4424, 0.457, 0.5372, 0.4488, 0.5372, 0.4488, 0.5372, 0.4474, 0.4424, 0.4556, 0.5373, 0.4618, 0.5373, 0.4618, 0.5381, 0.4743, 0.5381, 0.4743, 0.5381, 0.4743, 0.5373, 0.4618, 0.5348, 0.4598, 0.5347, 0.4496, 0.4405, 0.4578, 0.4405, 0.4578, 0.4406, 0.4636, 0.5348, 0.4598, 0.4425, 0.4626, 0.4424, 0.457, 0.4424, 0.4556, 0.4424, 0.4556, 0.4425, 0.4626, 0.4425, 0.4626, 0.5373, 0.4618, 0.5372, 0.4474, 0.5372, 0.4488, 0.5372, 0.4488, 0.5373, 0.4618, 0.5373, 0.4618, 0.4387, 0.5016, 0.4388, 0.4858, 0.2843, 0.4946, 0.2843, 0.4946, 0.2792, 0.5053, 0.4387, 0.5016, 0.253, 0.5128, 0.253, 0.5205, 0.4586, 0.5148, 0.253, 0.5128, 0.4586, 0.5148, 0.5254, 0.512, 0.5254, 0.512, 0.5277, 0.5052, 0.4432, 0.5075, 0.253, 0.5128, 0.5254, 0.512, 0.4432, 0.5075, 0.2539, 0.5296, 0.2497, 0.5231, 0.2149, 0.5195, 0.5313, 0.5024, 0.5358, 0.4756, 0.5348, 0.4598, 0.439, 0.5049, 0.5313, 0.5024, 0.5348, 0.4598, 0.4401, 0.4846, 0.439, 0.5049, 0.5348, 0.4598, 0.4406, 0.4636, 0.4401, 0.4846, 0.5348, 0.4598, 0.4691, 0.3745, 0.4691, 0.3697, 0.5401, 0.3697, 0.5401, 0.3697, 0.5349, 0.3745, 0.4691, 0.3745, 0.4544, 0.5409, 0.447, 0.5382, 0.4391, 0.5516, 0.4391, 0.5516, 0.4458, 0.5585, 0.4544, 0.5409, 0.4513, 0.5556, 0.4472, 0.5491, 0.4231, 0.5487, 0.4231, 0.5487, 0.4226, 0.5551, 0.4513, 0.5556, 0.4226, 0.5551, 0.4231, 0.5487, 0.3649, 0.5453, 0.3649, 0.5453, 0.3643, 0.5518, 0.4226, 0.5551, 0.3643, 0.5518, 0.3649, 0.5453, 0.3102, 0.538, 0.3102, 0.538, 0.3095, 0.5444, 0.3643, 0.5518, 0.3095, 0.5444, 0.3102, 0.538, 0.2539, 0.5296, 0.2539, 0.5296, 0.253, 0.5359, 0.3095, 0.5444, 0.253, 0.5359, 0.2539, 0.5296, 0.2149, 0.5195, 0.2149, 0.5195, 0.2131, 0.5228, 0.253, 0.5359, 0.4586, 0.5148, 0.253, 0.5205, 0.2497, 0.5231, 0.2497, 0.5231, 0.4586, 0.5173, 0.4586, 0.5148, 0.4586, 0.5148, 0.4586, 0.5173, 0.5271, 0.5145, 0.5271, 0.5145, 0.5254, 0.512, 0.4586, 0.5148, 0.5277, 0.5052, 0.5315, 0.5025, 0.4431, 0.5049, 0.4431, 0.5049, 0.4432, 0.5075, 0.5277, 0.5052, 0.2724, 0.5095, 0.2498, 0.5102, 0.253, 0.5128, 0.4431, 0.5049, 0.2724, 0.5095, 0.253, 0.5128, 0.4432, 0.5075, 0.4431, 0.5049, 0.253, 0.5128, 0.213, 1.512, 0.2148, 1.516, 0.2247, 1.516, 0.2247, 1.516, 0.2249, 1.512, 0.213, 1.512, 0.2249, 1.512, 0.2247, 1.516, 0.2303, 1.516, 0.2303, 1.516, 0.232, 1.512, 0.2249, 1.512, 0.1995, 0.4862, 0.2026, 0.4897, 0.2928, 0.4786, 0.1995, 0.4862, 0.2928, 0.4786, 0.392, 0.4667, 0.1995, 0.4862, 0.392, 0.4667, 0.3918, 0.4638, 0.3918, 0.4638, 0.392, 0.4667, 0.4447, 0.4655, 0.4447, 0.4655, 0.4425, 0.4626, 0.3918, 0.4638, 0.4425, 0.4626, 0.4447, 0.4655, 0.4445, 0.46, 0.4445, 0.46, 0.4424, 0.457, 0.4425, 0.4626, 0.4424, 0.457, 0.4445, 0.46, 0.5347, 0.4522, 0.5347, 0.4522, 0.5372, 0.4488, 0.4424, 0.457, 0.5372, 0.4488, 0.5347, 0.4522, 0.5348, 0.4619, 0.5348, 0.4619, 0.5373, 0.4618, 0.5372, 0.4488, 0.5373, 0.4618, 0.5348, 0.4619, 0.5358, 0.477, 0.5358, 0.477, 0.5381, 0.4743, 0.5373, 0.4618, 0.2026, 0.4897, 0.2022, 0.4985, 0.2794, 0.4934, 0.2794, 0.4934, 0.2928, 0.4786, 0.2026, 0.4897, 0.4388, 0.4858, 0.4394, 0.4696, 0.392, 0.4706, 0.4388, 0.4858, 0.392, 0.4706, 0.2955, 0.4814, 0.2843, 0.4946, 0.4388, 0.4858, 0.2955, 0.4814, 0.4408, 0.4634, 0.4275, 0.4675, 0.4261, 0.4841, 0.4261, 0.4841, 0.4394, 0.4838, 0.4408, 0.4634, 0.4394, 0.4838, 0.4261, 0.4841, 0.4258, 0.5002, 0.4258, 0.5002, 0.4369, 0.5037, 0.4394, 0.4838, 0.4431, 0.5049, 0.4387, 0.5016, 0.2792, 0.5053, 0.2792, 0.5053, 0.2724, 0.5095, 0.4431, 0.5049, 0.2724, 0.5095, 0.2792, 0.5053, 0.2843, 0.4946, 0.2843, 0.4946, 0.2794, 0.4934, 0.2724, 0.5095, 0.2794, 0.4934, 0.2843, 0.4946, 0.2955, 0.4814, 0.2955, 0.4814, 0.2928, 0.4786, 0.2794, 0.4934, 0.2928, 0.4786, 0.2955, 0.4814, 0.392, 0.4706, 0.392, 0.4706, 0.392, 0.4667, 0.2928, 0.4786, 0.392, 0.4667, 0.392, 0.4706, 0.4394, 0.4696, 0.4394, 0.4696, 0.4447, 0.4655, 0.392, 0.4667, 0.2022, 0.4985, 0.2152, 0.5118, 0.2498, 0.5102, 0.2022, 0.4985, 0.2498, 0.5102, 0.2724, 0.5095, 0.2794, 0.4934, 0.2022, 0.4985, 0.2724, 0.5095, 0.2149, 0.5195, 0.2497, 0.5231, 0.2498, 0.5102, 0.2498, 0.5102, 0.2152, 0.5118, 0.2149, 0.5195, 0.3652, 0.542, 0.4232, 0.5453, 0.4426, 0.5457, 0.4426, 0.5457, 0.449, 0.5355, 0.4539, 0.5208, 0.3652, 0.542, 0.4426, 0.5457, 0.4539, 0.5208, 0.2558, 0.5264, 0.3652, 0.542, 0.4539, 0.5208, 0.2071, 1.512, 0.2095, 1.516, 0.2148, 1.516, 0.2148, 1.516, 0.213, 1.512, 0.2071, 1.512, 0.253, 0.5128, 0.2498, 0.5102, 0.2497, 0.5231, 0.2497, 0.5231, 0.253, 0.5205, 0.253, 0.5128, 0.447, 0.5382, 0.4576, 0.5173, 0.45, 0.5211, 0.45, 0.5211, 0.442, 0.5369, 0.447, 0.5382, 0.4586, 0.5173, 0.2497, 0.5231, 0.2557, 0.5263, 0.2557, 0.5263, 0.4539, 0.5208, 0.4586, 0.5173, 0.2497, 0.5231, 0.2539, 0.5296, 0.2558, 0.5264, 0.2539, 0.5296, 0.3102, 0.538, 0.3107, 0.5346, 0.3107, 0.5346, 0.2558, 0.5264, 0.2539, 0.5296, 0.3102, 0.538, 0.3649, 0.5453, 0.3652, 0.542, 0.3652, 0.542, 0.3107, 0.5346, 0.3102, 0.538, 0.3649, 0.5453, 0.4231, 0.5487, 0.4232, 0.5453, 0.4232, 0.5453, 0.3652, 0.542, 0.3649, 0.5453, 0.4231, 0.5487, 0.4472, 0.5491, 0.4426, 0.5457, 0.4426, 0.5457, 0.4232, 0.5453, 0.4231, 0.5487, 0.4391, 0.5516, 0.447, 0.5382, 0.442, 0.5369, 0.442, 0.5369, 0.4316, 0.5479, 0.4391, 0.5516, 0.3511, 0.4115, 0.3652, 0.387, 0.3794, 0.4115, 0.3652, 0.387, 0.3511, 0.4115, 0.3511, 0.3952, 0.3511, 0.4115, 0.3794, 0.4115, 0.3652, 0.4197, 0.3794, 0.4115, 0.3652, 0.387, 0.3794, 0.3952])
me_mesh_004.materials.append(mat_01___default_slot__1_001)
me_mesh_004.materials.append(mat_fire_sleet_001)
me_mesh_004.materials.append(mat_emissive_001)
me_mesh_004.materials.append(mat_01___default_slot__4_001)
me_mesh_004.materials.append(mat_01___default_slot__5_001)
me_mesh_004.materials.append(mat_01___default_slot__6_001)
me_mesh_004.materials.append(mat_01___default_slot__7_001)
me_mesh_004.materials.append(mat_01___default_slot__8_001)
me_mesh_004.materials.append(mat_01___default_slot__9_001)
me_mesh_004.materials.append(mat_01___default_slot__10_001)
me_mesh_004.use_remesh_preserve_volume = False
me_mesh_004.use_remesh_preserve_attributes = False
me_mesh_004.use_mirror_vertex_groups = False
me_mesh_004.update()
me_mesh_004.normals_split_custom_set([tuple(v) for v in zip(*[iter([-0.006932, -0.03115, 0.9995, -0.006932, -0.03115, 0.9995, -0.006931, -0.03115, 0.9995, -0.006932, -0.03115, 0.9995, -0.006931, -0.03115, 0.9995, -0.006931, -0.03115, 0.9995, -0.006932, -0.03115, 0.9995, -0.006932, -0.03115, 0.9995, -0.006931, -0.03115, 0.9995, -0.9992, -0.03923, -0.008153, -0.9992, -0.03928, -0.008155, -0.9346, -0.04782, 0.3524, -0.9992, -0.03923, -0.008153, -0.9346, -0.04782, 0.3524, -0.9786, -0.04475, 0.2011, -0.3965, 0.9177, 0.02585, -0.4184, 0.9079, 0.0254, -0.3418, 0.7818, 0.5215, -0.3418, 0.7818, 0.5215, -0.3173, 0.7602, 0.5669, -0.3965, 0.9177, 0.02585, -0.9988, -0.04842, -0.008437, -0.9975, -0.06949, -0.009085, -0.926, -0.07652, 0.3697, -0.926, -0.07652, 0.3697, -0.9505, -0.05636, 0.3055, -0.9988, -0.04842, -0.008437, -0.9975, -0.06949, -0.009085, -0.9912, -0.1317, -0.01098, -0.9205, -0.1343, 0.3669, -0.9205, -0.1343, 0.3669, -0.926, -0.07652, 0.3697, -0.9975, -0.06949, -0.009085, -0.9912, -0.1317, -0.01098, -0.9836, -0.1801, -0.01243, -0.9133, -0.1787, 0.3661, -0.9133, -0.1787, 0.3661, -0.9205, -0.1343, 0.3669, -0.9912, -0.1317, -0.01098, -0.9836, -0.1801, -0.01243, -0.9778, -0.2092, -0.0133, -0.9066, -0.2086, 0.3669, -0.9066, -0.2086, 0.3669, -0.9133, -0.1787, 0.3661, -0.9836, -0.1801, -0.01243, -0.9778, -0.2092, -0.0133, -0.9686, -0.2482, -0.01446, -0.8884, -0.2298, 0.3974, -0.8884, -0.2298, 0.3974, -0.9066, -0.2086, 0.3669, -0.9778, -0.2092, -0.0133, 0.03788, -0.9988, -0.03087, -0.2964, -0.9545, -0.03181, -0.2534, -0.9314, 0.2613, -0.2534, -0.9314, 0.2613, 0.04429, -0.9932, 0.1076, 0.03788, -0.9988, -0.03087, -0.2964, -0.9545, -0.03181, -0.5966, -0.802, -0.02914, -0.5877, -0.7941, 0.1547, -0.5877, -0.7941, 0.1547, -0.2534, -0.9314, 0.2613, -0.2964, -0.9545, -0.03181, 0.3511, -0.9359, -0.02674, 0.3511, -0.9359, -0.02674, 0.3397, -0.917, 0.2091, 0.3397, -0.917, 0.2091, 0.3374, -0.9122, 0.2323, 0.3511, -0.9359, -0.02674, 0.9956, -0.09361, 0.003986, 0.999, -0.04483, 0.00553, 0.9561, -0.05171, 0.2883, 0.9561, -0.05171, 0.2883, 0.9603, -0.09725, 0.2613, 0.9956, -0.09361, 0.003986, 0.999, -0.04483, 0.00553, 1.0, 0.00407, 0.007061, 0.9445, -0.006178, 0.3285, 0.9445, -0.006178, 0.3285, 0.9561, -0.05171, 0.2883, 0.999, -0.04483, 0.00553, 0.9981, -0.06081, 0.005026, 0.9981, -0.06081, 0.005026, 0.9696, -0.06636, 0.2353, 0.9696, -0.06636, 0.2353, 0.9676, -0.06649, 0.2438, 0.9981, -0.06081, 0.005026, 0.00427, 0.9995, 0.03118, 0.02914, 0.9991, 0.03134, 0.02563, 0.9417, 0.3355, 0.02563, 0.9417, 0.3355, 0.002225, 0.9543, 0.2988, 0.00427, 0.9995, 0.03118, -0.006932, -0.03115, 0.9995, -0.006932, -0.03115, 0.9995, -0.006932, -0.03115, 0.9995, -0.006932, -0.03115, 0.9995, -0.006932, -0.03115, 0.9995, -0.006932, -0.03115, 0.9995, 0.007572, -0.9614, 0.275, 0.01017, -0.9995, -0.03108, 0.01017, -0.9995, -0.03108, 0.01017, -0.9995, -0.03108, 0.008405, -0.9821, 0.1884, 0.007572, -0.9614, 0.275, 0.00427, 0.9995, 0.03118, 0.002225, 0.9543, 0.2988, -0.0216, 0.9701, 0.2416, -0.0216, 0.9701, 0.2416, -0.0206, 0.9993, 0.031, 0.00427, 0.9995, 0.03118, -0.4372, -0.02055, 0.8991, -0.2774, -0.3543, 0.893, 0.2568, -0.3832, 0.8873, 0.2568, -0.3832, 0.8873, -0.0004825, -0.02917, 0.9996, -0.4372, -0.02055, 0.8991, -0.006931, -0.03115, 0.9995, -0.006932, -0.03115, 0.9995, -0.006932, -0.03115, 0.9995, -0.006931, -0.03115, 0.9995, -0.006931, -0.03115, 0.9995, -0.006932, -0.03115, 0.9995, -0.006931, -0.03115, 0.9995, -0.006932, -0.03115, 0.9995, -0.006933, -0.03115, 0.9995, -0.006931, -0.03115, 0.9995, -0.006933, -0.03115, 0.9995, -0.006931, -0.03115, 0.9995, -0.006932, -0.03115, 0.9995, -0.006932, -0.03115, 0.9995, -0.006932, -0.03115, 0.9995, -0.006932, -0.03115, 0.9995, -0.006932, -0.03115, 0.9995, -0.006932, -0.03115, 0.9995, -0.006932, -0.03115, 0.9995, -0.006932, -0.03115, 0.9995, -0.006932, -0.03115, 0.9995, -0.006932, -0.03115, 0.9995, -0.006932, -0.03115, 0.9995, -0.006932, -0.03115, 0.9995, -0.006932, -0.03115, 0.9995, -0.006932, -0.03115, 0.9995, -0.006932, -0.03115, 0.9995, -0.9786, -0.04475, 0.2011, -0.9346, -0.04782, 0.3524, -0.8419, -0.04982, 0.5374, -0.8419, -0.04982, 0.5374, -0.8401, -0.04958, 0.5401, -0.9786, -0.04475, 0.2011, -0.3173, 0.7602, 0.5669, -0.3418, 0.7818, 0.5215, -0.2373, 0.5502, 0.8006, -0.2373, 0.5502, 0.8006, -0.2377, 0.5505, 0.8003, -0.3173, 0.7602, 0.5669, -0.9505, -0.05636, 0.3055, -0.926, -0.07652, 0.3697, -0.8389, -0.07592, 0.5389, -0.8389, -0.07592, 0.5389, -0.8436, -0.05907, 0.5338, -0.9505, -0.05636, 0.3055, -0.926, -0.07652, 0.3697, -0.9205, -0.1343, 0.3669, -0.8334, -0.1281, 0.5376, -0.8334, -0.1281, 0.5376, -0.8389, -0.07592, 0.5389, -0.926, -0.07652, 0.3697, -0.9205, -0.1343, 0.3669, -0.9133, -0.1787, 0.3661, -0.8275, -0.168, 0.5358, -0.8275, -0.168, 0.5358, -0.8334, -0.1281, 0.5376, -0.9205, -0.1343, 0.3669, -0.9133, -0.1787, 0.3661, -0.9066, -0.2086, 0.3669, -0.8208, -0.2008, 0.5347, -0.8208, -0.2008, 0.5347, -0.8275, -0.168, 0.5358, -0.9133, -0.1787, 0.3661, -0.9066, -0.2086, 0.3669, -0.8884, -0.2298, 0.3974, -0.7274, -0.1913, 0.659, -0.7274, -0.1913, 0.659, -0.8208, -0.2008, 0.5347, -0.9066, -0.2086, 0.3669, 0.8332, -0.01568, 0.5527, 0.8332, -0.01568, 0.5527, 0.8432, -0.01617, 0.5374, 0.8434, -0.01617, 0.537, 0.8434, -0.01617, 0.537, 0.8333, -0.01568, 0.5526, 0.8332, -0.01568, 0.5527, 0.8332, -0.01513, 0.5528, 0.8332, -0.01513, 0.5528, 0.8332, -0.01513, 0.5528, 0.8332, -0.01568, 0.5527, 0.8332, -0.01568, 0.5527, -0.8409, -0.01843, 0.5409, -0.8408, -0.0177, 0.5411, -0.792, -0.01786, 0.6102, -0.792, -0.01786, 0.6102, -0.8409, -0.01843, 0.5409, -0.8409, -0.01843, 0.5409, -0.8203, -0.01619, 0.5717, -0.8209, -0.01577, 0.5709, -0.7088, -0.1533, 0.6886, -0.8203, -0.01619, 0.5717, -0.7088, -0.1533, 0.6886, -0.792, -0.01786, 0.6102, -0.8408, -0.0177, 0.5411, -0.8203, -0.01619, 0.5717, -0.792, -0.01786, 0.6102, -0.2534, -0.9314, 0.2613, -0.5877, -0.7941, 0.1547, -0.5433, -0.7287, 0.4169, -0.5433, -0.7287, 0.4169, -0.32, -0.768, 0.5547, -0.2534, -0.9314, 0.2613, 0.3374, -0.9122, 0.2323, 0.3397, -0.917, 0.2091, 0.2965, -0.816, 0.4963, 0.2965, -0.816, 0.4963, 0.2965, -0.816, 0.4963, 0.3374, -0.9122, 0.2323, 0.9603, -0.09725, 0.2613, 0.9561, -0.05171, 0.2883, 0.7071, -0.05338, 0.7051, 0.9603, -0.09725, 0.2613, 0.7071, -0.05338, 0.7051, 0.6582, -0.1879, 0.7291, 0.9603, -0.09725, 0.2613, 0.6582, -0.1879, 0.7291, 0.8294, -0.0926, 0.5509, 0.9561, -0.05171, 0.2883, 0.9445, -0.006178, 0.3285, 0.7063, -0.01901, 0.7077, 0.7063, -0.01901, 0.7077, 0.7071, -0.05338, 0.7051, 0.9561, -0.05171, 0.2883, 0.007572, -0.9614, 0.275, 0.008405, -0.9821, 0.1884, 0.005134, -0.8723, 0.489, 0.005134, -0.8723, 0.489, 0.005135, -0.8723, 0.489, 0.007572, -0.9614, 0.275, 0.9676, -0.06649, 0.2438, 0.9696, -0.06636, 0.2353, 0.8318, -0.06795, 0.5509, 0.8318, -0.06795, 0.5509, 0.8318, -0.06795, 0.5509, 0.9676, -0.06649, 0.2438, -0.0216, 0.9701, 0.2416, 0.002225, 0.9543, 0.2988, 0.0001238, 0.84, 0.5425, 0.0001238, 0.84, 0.5425, -0.02123, 0.84, 0.5422, -0.0216, 0.9701, 0.2416, 0.002225, 0.9543, 0.2988, 0.02563, 0.9417, 0.3355, 0.02139, 0.8397, 0.5426, 0.02139, 0.8397, 0.5426, 0.0001238, 0.84, 0.5425, 0.002225, 0.9543, 0.2988, -0.006932, -0.03115, 0.9995, -0.006932, -0.03115, 0.9995, -0.006932, -0.03115, 0.9995, -0.006932, -0.03115, 0.9995, -0.006932, -0.03115, 0.9995, -0.006932, -0.03115, 0.9995, 0.3667, -0.0487, 0.9291, 0.398, -0.02649, 0.917, -0.0004825, -0.02917, 0.9996, 0.4413, -0.1863, 0.8778, 0.3667, -0.0487, 0.9291, -0.0004825, -0.02917, 0.9996, 0.2568, -0.3832, 0.8873, 0.4413, -0.1863, 0.8778, -0.0004825, -0.02917, 0.9996, 0.06063, 0.6729, 0.7372, -0.09357, 0.8606, 0.5006, -0.0949, 0.8615, 0.4988, -0.0949, 0.8615, 0.4988, 0.1323, 0.4927, 0.8601, 0.06063, 0.6729, 0.7372, -0.09357, 0.8606, 0.5006, -0.04179, 0.6166, 0.7862, -0.06063, 0.6667, 0.7429, -0.06063, 0.6667, 0.7429, -0.0949, 0.8615, 0.4988, -0.09357, 0.8606, 0.5006, -0.792, -0.01786, 0.6102, -0.7088, -0.1533, 0.6886, -0.2774, -0.3543, 0.893, -0.2774, -0.3543, 0.893, -0.4372, -0.02055, 0.8991, -0.792, -0.01786, 0.6102, -0.7088, -0.1533, 0.6886, 0.4285, -0.659, 0.6182, 0.2568, -0.3832, 0.8873, 0.2568, -0.3832, 0.8873, -0.2774, -0.3543, 0.893, -0.7088, -0.1533, 0.6886, 0.4285, -0.659, 0.6182, 0.6582, -0.1879, 0.7291, 0.4413, -0.1863, 0.8778, 0.4413, -0.1863, 0.8778, 0.2568, -0.3832, 0.8873, 0.4285, -0.659, 0.6182, 0.6582, -0.1879, 0.7291, 0.7071, -0.05338, 0.7051, 0.3667, -0.0487, 0.9291, 0.3667, -0.0487, 0.9291, 0.4413, -0.1863, 0.8778, 0.6582, -0.1879, 0.7291, 0.7071, -0.05338, 0.7051, 0.7063, -0.01901, 0.7077, 0.398, -0.02649, 0.917, 0.398, -0.02649, 0.917, 0.3667, -0.0487, 0.9291, 0.7071, -0.05338, 0.7051, -0.006932, -0.03115, 0.9995, -0.006932, -0.03115, 0.9995, -0.006932, -0.03115, 0.9995, -0.006932, -0.03115, 0.9995, -0.006932, -0.03115, 0.9995, -0.006932, -0.03115, 0.9995, -0.006932, -0.03115, 0.9995, -0.006932, -0.03115, 0.9995, -0.006932, -0.03115, 0.9995, -0.006932, -0.03115, 0.9995, -0.006932, -0.03115, 0.9995, -0.006932, -0.03115, 0.9995, -0.006932, -0.03115, 0.9995, -0.006932, -0.03115, 0.9995, -0.006932, -0.03115, 0.9995, -0.006932, -0.03115, 0.9995, -0.006932, -0.03115, 0.9995, -0.006932, -0.03115, 0.9995, -0.006932, -0.03115, 0.9995, -0.006932, -0.03115, 0.9995, -0.006932, -0.03115, 0.9995, -0.006932, -0.03115, 0.9995, -0.006932, -0.03115, 0.9995, -0.006932, -0.03115, 0.9995, -0.006932, -0.03115, 0.9995, -0.006933, -0.03115, 0.9995, -0.006932, -0.03115, 0.9995, -0.006932, -0.03115, 0.9995, -0.006932, -0.03115, 0.9995, -0.006932, -0.03115, 0.9995, 0.04429, -0.9932, 0.1076, -0.2534, -0.9314, 0.2613, -0.32, -0.768, 0.5547, -0.32, -0.768, 0.5547, 0.06683, -0.9412, 0.3311, 0.04429, -0.9932, 0.1076, -0.03581, 0.7628, 0.6457, -0.02886, 0.7541, 0.6562, -0.03252, 0.7587, 0.6507, -0.03252, 0.7587, 0.6507, -0.03778, 0.7652, 0.6426, -0.03581, 0.7628, 0.6457, -0.8691, -0.0419, 0.4929, -0.8691, -0.0419, 0.4929, -0.8691, -0.0419, 0.4929, -0.8691, -0.0419, 0.4929, -0.8691, -0.0419, 0.4929, -0.8691, -0.0419, 0.4929, -0.006932, -0.03115, 0.9995, -0.006932, -0.03115, 0.9995, -0.006932, -0.03115, 0.9995, -0.006932, -0.03115, 0.9995, -0.006932, -0.03115, 0.9995, -0.006932, -0.03115, 0.9995, 0.8621, 0.01074, 0.5066, 0.8621, 0.01074, 0.5066, 0.8621, 0.01074, 0.5066, 0.8621, 0.01074, 0.5066, 0.8621, 0.01074, 0.5066, 0.8621, 0.01074, 0.5066, 0.8691, 0.0419, -0.4929, 0.8691, 0.0419, -0.4929, 0.8691, 0.0419, -0.4929, 0.8691, 0.0419, -0.4929, 0.8691, 0.0419, -0.4929, 0.8691, 0.0419, -0.4929, 0.006932, 0.03115, -0.9995, 0.006932, 0.03115, -0.9995, 0.006932, 0.03115, -0.9995, 0.006932, 0.03115, -0.9995, 0.006932, 0.03115, -0.9995, 0.006932, 0.03115, -0.9995, -0.8621, -0.01074, -0.5066, -0.8621, -0.01074, -0.5066, -0.8621, -0.01074, -0.5066, -0.8621, -0.01074, -0.5066, -0.8621, -0.01074, -0.5066, -0.8621, -0.01074, -0.5066, -0.2461, 0.6704, 0.7, -0.2461, 0.6704, 0.7, -0.2461, 0.6704, 0.7, -0.2461, 0.6704, 0.7, -0.2461, 0.6704, 0.7, -0.2461, 0.6704, 0.7, 0.7022, -0.02134, 0.7117, 0.7022, -0.02134, 0.7117, 0.7022, -0.02134, 0.7117, 0.7022, -0.02134, 0.7116, 0.7022, -0.02134, 0.7116, 0.7022, -0.02134, 0.7116, -0.3633, -0.654, 0.6635, -0.3633, -0.654, 0.6635, -0.3633, -0.654, 0.6635, -0.7, -0.1549, 0.6971, -0.7, -0.1549, 0.6971, -0.7, -0.1549, 0.6971, -0.7, -0.1549, 0.6971, -0.7, -0.1549, 0.6971, -0.7, -0.1549, 0.6971, -0.7019, -0.1443, 0.6976, -0.7019, -0.1443, 0.6976, -0.7019, -0.1443, 0.6976, -0.7019, -0.1443, 0.6976, -0.7019, -0.1443, 0.6976, -0.7019, -0.1443, 0.6976, -0.7091, -0.08674, 0.6997, -0.7091, -0.08674, 0.6997, -0.7091, -0.08674, 0.6997, -0.7091, -0.08674, 0.6997, -0.7091, -0.08674, 0.6997, -0.7091, -0.08674, 0.6997, -0.711, -0.05924, 0.7007, -0.711, -0.05924, 0.7007, -0.711, -0.05924, 0.7007, -0.7157, -0.05761, 0.696, -0.7157, -0.05761, 0.696, -0.7157, -0.05761, 0.696, -0.2863, 0.4192, 0.8616, -0.2863, 0.4192, 0.8616, -0.2863, 0.4192, 0.8616, -0.2788, 0.6572, 0.7003, -0.2788, 0.6572, 0.7003, -0.2788, 0.6572, 0.7003, 0.006932, 0.03115, -0.9995, 0.006932, 0.03115, -0.9995, 0.006932, 0.03115, -0.9995, 0.006932, 0.03115, -0.9995, 0.006931, 0.03115, -0.9995, 0.006932, 0.03115, -0.9995, 0.006932, 0.03115, -0.9995, 0.006932, 0.03115, -0.9995, 0.006932, 0.03115, -0.9995, -0.9992, -0.03923, -0.008153, -0.9757, -0.03172, -0.217, -0.9296, -0.02537, -0.3676, -0.9992, -0.03923, -0.008153, -0.9296, -0.02537, -0.3676, -0.9992, -0.03928, -0.008155, -0.3965, 0.9177, 0.02585, -0.3098, 0.7941, -0.5228, -0.3349, 0.8129, -0.4765, -0.3349, 0.8129, -0.4765, -0.4184, 0.9079, 0.0254, -0.3965, 0.9177, 0.02585, -0.9988, -0.04842, -0.008437, -0.9462, -0.03682, -0.3215, -0.9207, -0.05295, -0.3866, -0.9207, -0.05295, -0.3866, -0.9975, -0.06949, -0.009085, -0.9988, -0.04842, -0.008437, -0.9975, -0.06949, -0.009085, -0.9207, -0.05295, -0.3866, -0.9153, -0.1108, -0.3873, -0.9153, -0.1108, -0.3873, -0.9912, -0.1317, -0.01098, -0.9975, -0.06949, -0.009085, -0.9912, -0.1317, -0.01098, -0.9153, -0.1108, -0.3873, -0.908, -0.1551, -0.3891, -0.908, -0.1551, -0.3891, -0.9836, -0.1801, -0.01243, -0.9912, -0.1317, -0.01098, -0.9836, -0.1801, -0.01243, -0.908, -0.1551, -0.3891, -0.9013, -0.185, -0.3917, -0.9013, -0.185, -0.3917, -0.9778, -0.2092, -0.0133, -0.9836, -0.1801, -0.01243, -0.9778, -0.2092, -0.0133, -0.9013, -0.185, -0.3917, -0.8827, -0.2042, -0.4233, -0.8827, -0.2042, -0.4233, -0.9686, -0.2482, -0.01446, -0.9778, -0.2092, -0.0133, 0.03788, -0.9988, -0.03087, 0.0462, -0.9846, -0.1686, -0.2494, -0.9132, -0.3223, -0.2494, -0.9132, -0.3223, -0.2964, -0.9545, -0.03181, 0.03788, -0.9988, -0.03087, -0.2964, -0.9545, -0.03181, -0.2494, -0.9132, -0.3223, -0.5852, -0.7827, -0.212, -0.5852, -0.7827, -0.212, -0.5966, -0.802, -0.02914, -0.2964, -0.9545, -0.03181, 0.3511, -0.9359, -0.02674, 0.341, -0.8961, -0.2839, 0.3429, -0.9024, -0.261, 0.3429, -0.9024, -0.261, 0.3511, -0.9359, -0.02674, 0.3511, -0.9359, -0.02674, 0.9956, -0.09361, 0.003986, 0.9639, -0.0812, -0.2535, 0.9601, -0.03406, -0.2777, 0.9601, -0.03406, -0.2777, 0.999, -0.04483, 0.00553, 0.9956, -0.09361, 0.003986, 0.999, -0.04483, 0.00553, 0.9601, -0.03406, -0.2777, 0.9489, 0.01388, -0.3151, 0.9489, 0.01388, -0.3151, 1.0, 0.00407, 0.007061, 0.999, -0.04483, 0.00553, 0.9981, -0.06081, 0.005026, 0.9709, -0.0516, -0.234, 0.9728, -0.05199, -0.2255, 0.9728, -0.05199, -0.2255, 0.9981, -0.06081, 0.005026, 0.9981, -0.06081, 0.005026, 0.00427, 0.9995, 0.03118, 0.005954, 0.9711, -0.2387, 0.02986, 0.9607, -0.2758, 0.02986, 0.9607, -0.2758, 0.02914, 0.9991, 0.03134, 0.00427, 0.9995, 0.03118, 0.006932, 0.03115, -0.9995, 0.006932, 0.03115, -0.9995, 0.006932, 0.03115, -0.9995, 0.006932, 0.03115, -0.9995, 0.006932, 0.03115, -0.9995, 0.006932, 0.03115, -0.9995, 0.0118, -0.9424, -0.3342, 0.01144, -0.9684, -0.249, 0.01017, -0.9995, -0.03108, 0.01017, -0.9995, -0.03108, 0.01017, -0.9995, -0.03108, 0.0118, -0.9424, -0.3342, 0.00427, 0.9995, 0.03118, -0.0206, 0.9993, 0.031, -0.01867, 0.9833, -0.181, -0.01867, 0.9833, -0.181, 0.005954, 0.9711, -0.2387, 0.00427, 0.9995, 0.03118, -0.4247, 0.03567, -0.9046, 0.01338, 0.03313, -0.9994, 0.2692, -0.3273, -0.9058, 0.2692, -0.3273, -0.9058, -0.2649, -0.2979, -0.9171, -0.4247, 0.03567, -0.9046, 0.006931, 0.03115, -0.9995, 0.006931, 0.03115, -0.9995, 0.006931, 0.03115, -0.9995, 0.006931, 0.03115, -0.9995, 0.006931, 0.03115, -0.9995, 0.006932, 0.03115, -0.9995, 0.006932, 0.03115, -0.9995, 0.006932, 0.03115, -0.9995, 0.006932, 0.03115, -0.9995, 0.006931, 0.03115, -0.9995, 0.006932, 0.03115, -0.9995, 0.006932, 0.03115, -0.9995, 0.006931, 0.03115, -0.9995, 0.006931, 0.03115, -0.9995, 0.006931, 0.03115, -0.9995, 0.006932, 0.03115, -0.9995, 0.006932, 0.03115, -0.9995, 0.006932, 0.03115, -0.9995, 0.006932, 0.03115, -0.9995, 0.006932, 0.03115, -0.9995, 0.006932, 0.03115, -0.9995, 0.006932, 0.03115, -0.9995, 0.006932, 0.03115, -0.9995, 0.006932, 0.03115, -0.9995, 0.006932, 0.03115, -0.9995, 0.006932, 0.03115, -0.9995, 0.006932, 0.03115, -0.9995, -0.9757, -0.03172, -0.217, -0.8326, -0.01549, -0.5537, -0.8343, -0.01589, -0.5511, -0.8343, -0.01589, -0.5511, -0.9296, -0.02537, -0.3676, -0.9757, -0.03172, -0.217, -0.3098, 0.7941, -0.5228, -0.2269, 0.5994, -0.7676, -0.2265, 0.5991, -0.768, -0.2265, 0.5992, -0.7679, -0.3349, 0.8129, -0.4765, -0.3098, 0.7941, -0.5228, -0.9462, -0.03682, -0.3215, -0.8361, -0.02535, -0.548, -0.8313, -0.04185, -0.5542, -0.8313, -0.04185, -0.5542, -0.9207, -0.05295, -0.3866, -0.9462, -0.03682, -0.3215, -0.9207, -0.05295, -0.3866, -0.8313, -0.04185, -0.5542, -0.8258, -0.09404, -0.5561, -0.8258, -0.09404, -0.5561, -0.9153, -0.1108, -0.3873, -0.9207, -0.05295, -0.3866, -0.9153, -0.1108, -0.3873, -0.8258, -0.09404, -0.5561, -0.8199, -0.134, -0.5566, -0.8199, -0.134, -0.5566, -0.908, -0.1551, -0.3891, -0.9153, -0.1108, -0.3873, -0.908, -0.1551, -0.3891, -0.8199, -0.134, -0.5566, -0.8133, -0.1667, -0.5575, -0.8132, -0.1669, -0.5575, -0.9013, -0.185, -0.3917, -0.908, -0.1551, -0.3891, -0.9013, -0.185, -0.3917, -0.8132, -0.1669, -0.5575, -0.7181, -0.1496, -0.6796, -0.7181, -0.1496, -0.6796, -0.8827, -0.2042, -0.4233, -0.9013, -0.185, -0.3917, 0.8409, 0.01832, -0.5409, 0.8508, 0.01694, -0.5253, 0.8505, 0.01696, -0.5256, 0.8505, 0.01696, -0.5256, 0.8408, 0.01834, -0.5411, 0.8409, 0.01832, -0.5409, 0.8408, 0.01863, -0.541, 0.8408, 0.01848, -0.541, 0.8408, 0.01896, -0.541, 0.8408, 0.01896, -0.541, 0.8408, 0.01896, -0.541, 0.8408, 0.01863, -0.541, -0.8333, 0.01565, -0.5526, -0.8333, 0.01565, -0.5526, -0.7835, 0.02052, -0.6211, -0.7835, 0.02052, -0.6211, -0.8332, 0.01639, -0.5527, -0.8333, 0.01565, -0.5526, -0.6991, -0.1098, -0.7065, -0.8129, 0.02017, -0.5821, -0.8123, 0.0198, -0.5829, -0.7835, 0.02052, -0.6211, -0.6991, -0.1098, -0.7065, -0.8123, 0.0198, -0.5829, -0.8332, 0.01639, -0.5527, -0.7835, 0.02052, -0.6211, -0.8123, 0.0198, -0.5829, -0.2494, -0.9132, -0.3223, -0.3119, -0.7319, -0.6059, -0.5371, -0.7011, -0.4689, -0.5371, -0.7011, -0.4689, -0.5852, -0.7827, -0.212, -0.2494, -0.9132, -0.3223, 0.341, -0.8961, -0.2839, 0.3037, -0.7836, -0.542, 0.3037, -0.7836, -0.542, 0.3037, -0.7836, -0.542, 0.3429, -0.9024, -0.261, 0.341, -0.8961, -0.2839, 0.9639, -0.0812, -0.2535, 0.837, -0.05847, -0.544, 0.6683, -0.1424, -0.7302, 0.9639, -0.0812, -0.2535, 0.6683, -0.1424, -0.7302, 0.7168, -0.009677, -0.6972, 0.9639, -0.0812, -0.2535, 0.7168, -0.009677, -0.6972, 0.9601, -0.03406, -0.2777, 0.9601, -0.03406, -0.2777, 0.7168, -0.009677, -0.6972, 0.716, 0.0248, -0.6977, 0.716, 0.0248, -0.6977, 0.9489, 0.01388, -0.3151, 0.9601, -0.03406, -0.2777, 0.0118, -0.9424, -0.3342, 0.01229, -0.8401, -0.5423, 0.01229, -0.8401, -0.5423, 0.01229, -0.8401, -0.5423, 0.01144, -0.9684, -0.249, 0.0118, -0.9424, -0.3342, 0.9709, -0.0516, -0.234, 0.8394, -0.03387, -0.5425, 0.8394, -0.03387, -0.5425, 0.8394, -0.03387, -0.5425, 0.9728, -0.05199, -0.2255, 0.9709, -0.0516, -0.234, -0.01867, 0.9833, -0.181, -0.01407, 0.8721, -0.4891, 0.007279, 0.8722, -0.4891, 0.007279, 0.8722, -0.4891, 0.005954, 0.9711, -0.2387, -0.01867, 0.9833, -0.181, 0.005954, 0.9711, -0.2387, 0.007279, 0.8722, -0.4891, 0.02854, 0.8719, -0.4889, 0.02854, 0.8719, -0.4889, 0.02986, 0.9607, -0.2758, 0.005954, 0.9711, -0.2387, 0.006932, 0.03115, -0.9995, 0.006932, 0.03115, -0.9995, 0.006931, 0.03115, -0.9995, 0.006931, 0.03115, -0.9995, 0.006931, 0.03115, -0.9995, 0.006932, 0.03115, -0.9995, 0.01338, 0.03313, -0.9994, 0.4106, 0.03049, -0.9113, 0.3795, 0.009098, -0.9251, 0.01338, 0.03313, -0.9994, 0.3795, 0.009098, -0.9251, 0.4535, -0.1315, -0.8815, 0.2692, -0.3273, -0.9058, 0.01338, 0.03313, -0.9994, 0.4535, -0.1315, -0.8815, 0.07054, 0.7175, -0.693, 0.144, 0.5453, -0.8258, -0.08836, 0.8909, -0.4455, -0.08836, 0.8909, -0.4455, -0.08699, 0.8901, -0.4473, 0.07054, 0.7175, -0.693, -0.08699, 0.8901, -0.4473, -0.08836, 0.8909, -0.4455, -0.05062, 0.7117, -0.7007, -0.05062, 0.7117, -0.7007, -0.03116, 0.6644, -0.7467, -0.08699, 0.8901, -0.4473, -0.7835, 0.02052, -0.6211, -0.4247, 0.03567, -0.9046, -0.2649, -0.2979, -0.9171, -0.2649, -0.2979, -0.9171, -0.6991, -0.1098, -0.7065, -0.7835, 0.02052, -0.6211, -0.6991, -0.1098, -0.7065, -0.2649, -0.2979, -0.9171, 0.2692, -0.3273, -0.9058, 0.2692, -0.3273, -0.9058, 0.4373, -0.6194, -0.652, -0.6991, -0.1098, -0.7065, 0.4373, -0.6194, -0.652, 0.2692, -0.3273, -0.9058, 0.4535, -0.1315, -0.8815, 0.4535, -0.1315, -0.8815, 0.6683, -0.1424, -0.7302, 0.4373, -0.6194, -0.652, 0.6683, -0.1424, -0.7302, 0.4535, -0.1315, -0.8815, 0.3795, 0.009098, -0.9251, 0.3795, 0.009098, -0.9251, 0.7168, -0.009677, -0.6972, 0.6683, -0.1424, -0.7302, 0.7168, -0.009677, -0.6972, 0.3795, 0.009098, -0.9251, 0.4106, 0.03049, -0.9113, 0.4106, 0.03049, -0.9113, 0.716, 0.0248, -0.6977, 0.7168, -0.009677, -0.6972, 0.006932, 0.03115, -0.9995, 0.006932, 0.03115, -0.9995, 0.006931, 0.03115, -0.9995, 0.006932, 0.03115, -0.9995, 0.006931, 0.03115, -0.9995, 0.006932, 0.03115, -0.9995, 0.006931, 0.03115, -0.9995, 0.006932, 0.03115, -0.9995, 0.006932, 0.03115, -0.9995, 0.006932, 0.03115, -0.9995, 0.006931, 0.03115, -0.9995, 0.006931, 0.03115, -0.9995, 0.006931, 0.03115, -0.9995, 0.006932, 0.03115, -0.9995, 0.006932, 0.03115, -0.9995, 0.006932, 0.03115, -0.9995, 0.006938, 0.03115, -0.9995, 0.006932, 0.03115, -0.9995, 0.006932, 0.03115, -0.9995, 0.006932, 0.03115, -0.9995, 0.006932, 0.03115, -0.9995, 0.006932, 0.03115, -0.9995, 0.006932, 0.03115, -0.9995, 0.006932, 0.03115, -0.9995, 0.006932, 0.03115, -0.9995, 0.006932, 0.03115, -0.9995, 0.006932, 0.03115, -0.9995, 0.0462, -0.9846, -0.1686, 0.07182, -0.9188, -0.3881, -0.3119, -0.7319, -0.6059, -0.3119, -0.7319, -0.6059, -0.2494, -0.9132, -0.3223, 0.0462, -0.9846, -0.1686, -0.02719, 0.8015, -0.5973, -0.0292, 0.8038, -0.5942, -0.02383, 0.7977, -0.6025, -0.02383, 0.7977, -0.6025, -0.0201, 0.7935, -0.6083, -0.02719, 0.8015, -0.5973, -0.2366, 0.7128, -0.6602, -0.2366, 0.7128, -0.6602, -0.2366, 0.7128, -0.6602, -0.2366, 0.7128, -0.6602, -0.2366, 0.7128, -0.6602, -0.2366, 0.7128, -0.6602, 0.712, 0.02272, -0.7018, 0.712, 0.02272, -0.7018, 0.712, 0.02272, -0.7018, 0.712, 0.02272, -0.7018, 0.712, 0.02272, -0.7018, 0.712, 0.02272, -0.7018, -0.3538, -0.6113, -0.708, -0.3538, -0.6113, -0.708, -0.3538, -0.6113, -0.708, -0.6902, -0.1108, -0.715, -0.6902, -0.1108, -0.715, -0.6902, -0.1108, -0.715, -0.6902, -0.1108, -0.715, -0.6902, -0.1108, -0.715, -0.6902, -0.1108, -0.715, -0.6921, -0.1003, -0.7148, -0.6921, -0.1003, -0.7148, -0.6921, -0.1003, -0.7148, -0.6921, -0.1003, -0.7148, -0.6921, -0.1003, -0.7148, -0.6921, -0.1003, -0.7148, -0.6993, -0.04269, -0.7135, -0.6993, -0.04269, -0.7135, -0.6993, -0.04269, -0.7135, -0.6993, -0.04269, -0.7135, -0.6993, -0.04269, -0.7135, -0.6993, -0.04269, -0.7135, -0.706, -0.01384, -0.7081, -0.706, -0.01384, -0.7081, -0.706, -0.01384, -0.7081, -0.7012, -0.01518, -0.7128, -0.7012, -0.01518, -0.7128, -0.7012, -0.01518, -0.7128, -0.2694, 0.6996, -0.6618, -0.2694, 0.6996, -0.6618, -0.2694, 0.6996, -0.6618, -0.2745, 0.4722, -0.8377, -0.2745, 0.4722, -0.8377, -0.2745, 0.4722, -0.8377, 0.03062, -0.9991, -0.03093, 0.03062, -0.9991, -0.03093, 0.03062, -0.9991, -0.03093, 0.03062, -0.9991, -0.03092, 0.03062, -0.9991, -0.03092, 0.03062, -0.9991, -0.03092, 0.03062, -0.9991, -0.03093, 0.03062, -0.9991, -0.03093, 0.03062, -0.9991, -0.03093, 0.03062, -0.9991, -0.03092, 0.03062, -0.9991, -0.03092, 0.03062, -0.9991, -0.03092])] * 3)])

# ---- objects
ob_firesleet_barrel = bpy.data.objects.new('FireSleet_Barrel', me_mesh_004)

# ---- transforms, parenting, visibility, modifiers, constraints
ob_firesleet_barrel.location = (0.0, 0.0, 0.0)
ob_firesleet_barrel.rotation_euler = (1.748e-07, 1.571, 0.0)
ob_firesleet_barrel.color = (0.8, 0.8, 0.8, 1.0)
ob_firesleet_barrel.lineart.crease_threshold = 0.0

# ---- collection membership
col_collection.objects.link(ob_firesleet_barrel)

# ---- scene / render settings (as saved in the file)
scene.frame_start = 1; scene.frame_end = 250; scene.frame_set(1)
scene.render.engine = 'BLENDER_EEVEE_NEXT'
scene.cycles.use_denoising = False
scene.cycles.samples = 128
scene.cycles.sampling_pattern = 'TABULATED_SOBOL'
scene.cycles.use_adaptive_sampling = False
scene.cycles.use_light_tree = False
scene.view_settings.view_transform = 'Filmic'
bpy.context.view_layer.update()

# ---- added for rendering (the .blend has no active camera and no usable light): camera, sun
cam_auto = bpy.data.cameras.new('AutoCamera')
cam_auto.lens = 50.0
cam_auto.sensor_width = 36.0
cam_auto.clip_end = 1000.0
ob_auto_camera = bpy.data.objects.new('AutoCamera', cam_auto)
scene.collection.objects.link(ob_auto_camera)
ob_auto_camera.location = (1.22262, -1.54592, 0.967565)
ob_auto_camera.rotation_euler = (1.09748, -7.21219e-08, 0.694738)
scene.camera = ob_auto_camera
light_auto_sun = bpy.data.lights.new('AutoSun', 'SUN')
light_auto_sun.energy = 3.0
light_auto_sun.angle = 0.0523599
ob_auto_sun = bpy.data.objects.new('AutoSun', light_auto_sun)
scene.collection.objects.link(ob_auto_sun)
ob_auto_sun.rotation_euler = (0.872665, 0.174533, 0.523599)
bpy.context.view_layer.update()

